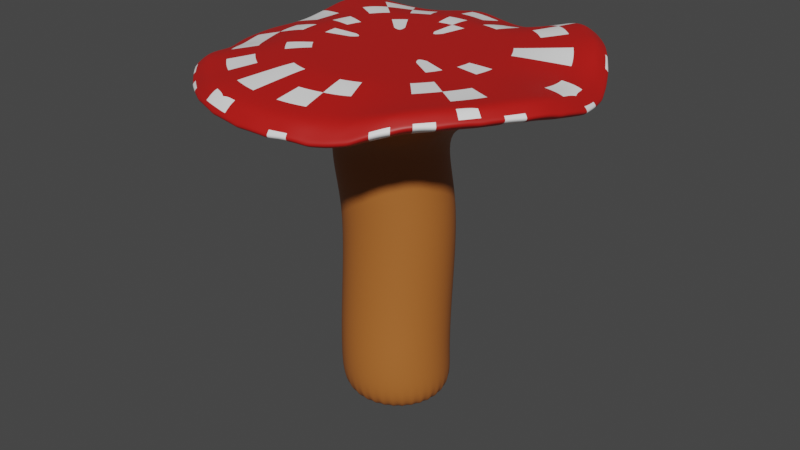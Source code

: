 # Source: BasicMushroomPlat.blend  (saved by Blender 2.83.19; exported with 4.5.12 LTS)
import bpy
from mathutils import Matrix  # noqa: F401  (used for matrix-valued properties, if any)

bpy.ops.wm.read_factory_settings(use_empty=True)
scene = bpy.context.scene
scene.name = 'Scene'

# ---- collections
col_collection = bpy.data.collections.new('Collection'); scene.collection.children.link(col_collection)

# ---- materials (node trees are filled in below, after node groups)
mat_top = bpy.data.materials.new('top')
mat_top.use_transparent_shadow = False
mat_stem_001 = bpy.data.materials.new('stem.001')
mat_stem_001.use_transparent_shadow = False
mat_material_001 = bpy.data.materials.new('Material.001')
mat_material_001.use_transparent_shadow = False

# ---- material node trees
mat_top.use_nodes = True; mat_top.node_tree.nodes.clear()
_N = mat_top.node_tree.nodes; _L = mat_top.node_tree.links
n0 = _N.new('ShaderNodeBsdfPrincipled'); n0.name = 'Principled BSDF'; n0.location = (10, 300)
n0.distribution = 'GGX'
n0.subsurface_method = 'BURLEY'
n0.inputs[0].default_value = (0.5173, 0.008318, 0.005912, 1.0)
n0.inputs[3].default_value = 1.45
n0.inputs[27].default_value = (0.0, 0.0, 0.0, 1.0)
n0.inputs[28].default_value = 1.0
n1 = _N.new('ShaderNodeOutputMaterial'); n1.name = 'Material Output'; n1.location = (300, 300)
_L.new(n0.outputs[0], n1.inputs[0])
n1.is_active_output = True
mat_stem_001.use_nodes = True; mat_stem_001.node_tree.nodes.clear()
_N = mat_stem_001.node_tree.nodes; _L = mat_stem_001.node_tree.links
n0 = _N.new('ShaderNodeBsdfPrincipled'); n0.name = 'Principled BSDF'; n0.location = (10, 300)
n0.distribution = 'GGX'
n0.subsurface_method = 'BURLEY'
n0.inputs[0].default_value = (0.4292, 0.1339, 0.0258, 1.0)
n0.inputs[3].default_value = 1.45
n0.inputs[27].default_value = (0.0, 0.0, 0.0, 1.0)
n0.inputs[28].default_value = 1.0
n1 = _N.new('ShaderNodeOutputMaterial'); n1.name = 'Material Output'; n1.location = (300, 300)
_L.new(n0.outputs[0], n1.inputs[0])
n1.is_active_output = True
mat_material_001.use_nodes = True; mat_material_001.node_tree.nodes.clear()
_N = mat_material_001.node_tree.nodes; _L = mat_material_001.node_tree.links
n0 = _N.new('ShaderNodeBsdfPrincipled'); n0.name = 'Principled BSDF'; n0.location = (10, 300)
n0.distribution = 'GGX'
n0.subsurface_method = 'BURLEY'
n0.inputs[0].default_value = (1.0, 1.0, 1.0, 1.0)
n0.inputs[3].default_value = 1.45
n0.inputs[27].default_value = (0.0, 0.0, 0.0, 1.0)
n0.inputs[28].default_value = 1.0
n1 = _N.new('ShaderNodeOutputMaterial'); n1.name = 'Material Output'; n1.location = (300, 300)
_L.new(n0.outputs[0], n1.inputs[0])
n1.is_active_output = True

# ---- world
world_world = bpy.data.worlds.new('World'); scene.world = world_world
world_world.use_nodes = True; world_world.node_tree.nodes.clear()
_N = world_world.node_tree.nodes; _L = world_world.node_tree.links
n0 = _N.new('ShaderNodeOutputWorld'); n0.name = 'World Output'; n0.location = (300, 300)
n1 = _N.new('ShaderNodeBackground'); n1.name = 'Background'; n1.location = (10, 300)
n1.inputs[0].default_value = (0.05088, 0.05088, 0.05088, 1.0)
_L.new(n1.outputs[0], n0.inputs[0])
n0.is_active_output = True
world_world.color = (0.05088, 0.05088, 0.05088)
world_world.use_sun_shadow = False
world_world.sun_shadow_jitter_overblur = 0.0

# ---- meshes
me_cylinder = bpy.data.meshes.new('Cylinder')
me_cylinder.from_pydata([(0.02205, 0.5194, -0.5738), (-0.01358, 0.5214, 0.5131), (0.1272, 0.5081, -0.5738), (0.09203, 0.5105, 0.5131), (0.2284, 0.4763, -0.5738), (0.1936, 0.4791, 0.5131), (0.3224, 0.426, -0.5738), (0.2876, 0.4289, 0.5131), (0.4048, 0.3584, -0.5738), (0.37, 0.3613, 0.5131), (0.4724, 0.276, -0.5738), (0.4376, 0.2789, 0.5131), (0.5227, 0.182, -0.5738), (0.4878, 0.1846, 0.5131), (0.5536, 0.08, -0.5738), (0.5187, 0.08225, 0.5131), (0.5641, -0.02608, -0.5738), (0.5292, -0.02412, 0.5131), (0.5544, -0.1314, -0.5738), (0.5191, -0.1299, 0.5131), (0.5244, -0.2325, -0.5738), (0.4887, -0.2315, 0.5131), (0.4748, -0.3258, -0.5738), (0.4388, -0.3251, 0.5131), (0.4077, -0.4077, -0.5738), (0.3715, -0.407, 0.5131), (0.3255, -0.475, -0.5738), (0.2892, -0.4742, 0.5131), (0.2315, -0.5253, -0.5738), (0.1953, -0.5241, 0.5131), (0.1293, -0.5565, -0.5738), (0.09314, -0.555, 0.5131), (0.02274, -0.5674, -0.5738), (-0.0132, -0.5657, 0.5131), (-0.08404, -0.5577, -0.5738), (-0.1197, -0.5556, 0.5131), (-0.1869, -0.5276, -0.5738), (-0.2221, -0.5251, 0.5131), (-0.2818, -0.4782, -0.5738), (-0.3166, -0.4754, 0.5131), (-0.3642, -0.4106, -0.5738), (-0.399, -0.4077, 0.5131), (-0.4318, -0.3282, -0.5738), (-0.4666, -0.3253, 0.5131), (-0.482, -0.2342, -0.5738), (-0.5169, -0.2313, 0.5131), (-0.513, -0.1322, -0.5738), (-0.5478, -0.1295, 0.5131), (-0.5226, -0.02529, -0.5738), (-0.5579, -0.02339, 0.5131), (-0.5113, 0.08169, -0.5738), (-0.547, 0.0829, 0.5131), (-0.4797, 0.1844, -0.5738), (-0.5157, 0.1851, 0.5131), (-0.4289, 0.2789, -0.5738), (-0.4652, 0.2794, 0.5131), (-0.361, 0.3616, -0.5738), (-0.3974, 0.362, 0.5131), (-0.2786, 0.4292, -0.5738), (-0.315, 0.4298, 0.5131), (-0.1849, 0.4792, -0.5738), (-0.2211, 0.4801, 0.5131), (-0.08334, 0.5097, -0.5738), (-0.1193, 0.5112, 0.5131), (0.07171, 0.5028, 2.53), (-0.03438, 0.5132, 2.53), (0.1737, 0.4718, 2.53), (0.2677, 0.4216, 2.53), (0.3501, 0.354, 2.53), (0.4177, 0.2716, 2.53), (0.468, 0.1776, 2.53), (0.4989, 0.07556, 2.53), (0.5094, -0.03052, 2.53), (0.4989, -0.1366, 2.53), (0.468, -0.2385, 2.53), (0.4177, -0.3325, 2.53), (0.3501, -0.4149, 2.53), (0.2677, -0.4825, 2.53), (0.1737, -0.5328, 2.53), (0.07171, -0.5638, 2.53), (-0.03438, -0.5743, 2.53), (-0.1405, -0.5638, 2.53), (-0.2425, -0.5329, 2.53), (-0.3365, -0.4826, 2.53), (-0.4189, -0.415, 2.53), (-0.4865, -0.3326, 2.53), (-0.5367, -0.2386, 2.53), (-0.5677, -0.1366, 2.53), (-0.5781, -0.03049, 2.53), (-0.5677, 0.07564, 2.53), (-0.5368, 0.1777, 2.53), (-0.4865, 0.2717, 2.53), (-0.4189, 0.3541, 2.53), (-0.3365, 0.4216, 2.53), (-0.2425, 0.4718, 2.53), (-0.1405, 0.5028, 2.53), (0.3675, 1.848, 2.705), (-1.027e-07, 1.884, 2.705), (0.7209, 1.74, 2.824), (1.047, 1.566, 3.015), (1.332, 1.332, 3.023), (1.574, 1.046, 2.986), (1.766, 0.7173, 2.828), (1.877, 0.3633, 2.786), (1.901, -0.002434, 2.844), (1.846, -0.3681, 2.924), (1.696, -0.7286, 2.953), (1.49, -1.06, 2.963), (1.255, -1.345, 2.963), (1.002, -1.574, 2.89), (0.7183, -1.741, 2.795), (0.3675, -1.848, 2.806), (-7.166e-07, -1.884, 2.789), (-0.3675, -1.848, 2.789), (-0.7209, -1.74, 2.789), (-1.047, -1.566, 2.78), (-1.332, -1.332, 2.811), (-1.566, -1.047, 2.815), (-1.74, -0.7209, 2.685), (-1.848, -0.3675, 2.691), (-1.884, 1.524e-06, 2.691), (-1.848, 0.3675, 2.657), (-1.74, 0.7209, 2.769), (-1.566, 1.047, 2.915), (-1.332, 1.332, 2.867), (-1.047, 1.566, 2.733), (-0.7209, 1.74, 2.705), (-0.3675, 1.848, 2.797), (0.333, 1.674, 2.895), (-9.788e-08, 1.707, 2.895), (0.6533, 1.577, 3.004), (0.9484, 1.419, 3.156), (1.207, 1.207, 3.162), (1.426, 0.9475, 3.134), (1.598, 0.6503, 3.009), (1.698, 0.3297, 2.971), (1.721, -0.002021, 3.015), (1.673, -0.3336, 3.078), (1.54, -0.6596, 3.096), (1.358, -0.959, 3.106), (1.146, -1.218, 3.106), (0.9115, -1.426, 3.054), (0.6509, -1.578, 2.978), (0.333, -1.674, 2.984), (-6.541e-07, -1.707, 2.973), (-0.333, -1.674, 2.973), (-0.6533, -1.577, 2.973), (-0.9484, -1.419, 2.955), (-1.207, -1.207, 2.969), (-1.419, -0.9484, 2.969), (-1.577, -0.6533, 2.872), (-1.674, -0.333, 2.889), (-1.707, 1.413e-06, 2.889), (-1.674, 0.333, 2.866), (-1.577, 0.6533, 2.952), (-1.419, 0.9484, 3.072), (-1.207, 1.207, 3.031), (-0.9484, 1.419, 2.923), (-0.6533, 1.577, 2.905), (-0.333, 1.674, 2.975), (0.2997, 1.507, 2.931), (-8.818e-08, 1.536, 2.931), (0.5879, 1.419, 3.027), (0.8535, 1.277, 3.135), (1.086, 1.086, 3.138), (1.282, 0.8528, 3.119), (1.434, 0.5858, 3.03), (1.523, 0.2974, 3.004), (1.546, -0.0014, 3.035), (1.506, -0.3, 3.079), (1.394, -0.5923, 3.087), (1.235, -0.8608, 3.091), (1.043, -1.094, 3.092), (0.8279, -1.282, 3.056), (0.5867, -1.42, 3.008), (0.2997, -1.507, 3.012), (-5.887e-07, -1.536, 3.006), (-0.2997, -1.507, 3.006), (-0.5879, -1.419, 3.006), (-0.8535, -1.277, 2.988), (-1.086, -1.086, 2.993), (-1.277, -0.8535, 2.994), (-1.419, -0.5879, 2.927), (-1.507, -0.2997, 2.945), (-1.536, 1.307e-06, 2.945), (-1.507, 0.2997, 2.932), (-1.419, 0.5879, 2.992), (-1.277, 0.8535, 3.076), (-1.086, 1.086, 3.047), (-0.8535, 1.277, 2.969), (-0.5879, 1.419, 2.959), (-0.2997, 1.507, 3.008), (0.196, 0.9853, 3.08), (-4.122e-08, 1.005, 3.08), (0.3844, 0.9281, 3.081), (0.5581, 0.8353, 3.081), (0.7104, 0.7104, 3.081), (0.8353, 0.5581, 3.081), (0.9281, 0.3844, 3.081), (0.9853, 0.196, 3.081), (1.005, 7.109e-08, 3.081), (0.9853, -0.196, 3.081), (0.9281, -0.3844, 3.081), (0.8353, -0.5581, 3.081), (0.7104, -0.7104, 3.081), (0.5581, -0.8353, 3.081), (0.3844, -0.9281, 3.081), (0.196, -0.9853, 3.081), (-3.686e-07, -1.005, 3.081), (-0.196, -0.9853, 3.081), (-0.3844, -0.9281, 3.081), (-0.5581, -0.8353, 3.08), (-0.7104, -0.7104, 3.078), (-0.8353, -0.5581, 3.078), (-0.9281, -0.3844, 3.08), (-0.9853, -0.196, 3.081), (-1.005, 9.653e-07, 3.081), (-0.9853, 0.196, 3.081), (-0.9281, 0.3844, 3.081), (-0.8353, 0.5581, 3.081), (-0.7104, 0.7104, 3.081), (-0.5581, 0.8353, 3.081), (-0.3844, 0.9281, 3.081), (-0.196, 0.9853, 3.081), (0.1053, 0.5292, 3.081), (-5.546e-09, 0.5396, 3.081), (0.2065, 0.4985, 3.081), (0.2998, 0.4487, 3.081), (0.3816, 0.3816, 3.081), (0.4487, 0.2998, 3.081), (0.4985, 0.2065, 3.081), (0.5292, 0.1053, 3.081), (0.5396, 1.839e-07, 3.081), (0.5292, -0.1053, 3.081), (0.4985, -0.2065, 3.081), (0.4487, -0.2998, 3.081), (0.3816, -0.3816, 3.081), (0.2998, -0.4487, 3.081), (0.2065, -0.4985, 3.081), (0.1053, -0.5292, 3.081), (-1.814e-07, -0.5396, 3.081), (-0.1053, -0.5292, 3.081), (-0.2065, -0.4985, 3.081), (-0.2998, -0.4487, 3.081), (-0.3816, -0.3816, 3.081), (-0.4487, -0.2998, 3.081), (-0.4985, -0.2065, 3.081), (-0.5292, -0.1053, 3.081), (-0.5396, 6.642e-07, 3.081), (-0.5292, 0.1053, 3.081), (-0.4985, 0.2065, 3.081), (-0.4487, 0.2998, 3.081), (-0.3816, 0.3816, 3.081), (-0.2998, 0.4487, 3.081), (-0.2065, 0.4985, 3.081), (-0.1053, 0.5292, 3.081), (0.1838, 1.866, 2.717), (0.5442, 1.794, 2.735), (0.8838, 1.653, 2.932), (1.189, 1.449, 3.037), (1.45, 1.189, 3.032), (1.671, 0.8813, 2.906), (1.824, 0.54, 2.789), (1.892, 0.1801, 2.804), (1.873, -0.1848, 2.888), (1.774, -0.5476, 2.944), (1.586, -0.8953, 2.959), (1.373, -1.203, 2.963), (1.122, -1.461, 2.941), (0.864, -1.657, 2.834), (0.5442, -1.794, 2.789), (0.1838, -1.866, 2.789), (-0.1838, -1.866, 2.789), (-0.5442, -1.794, 2.789), (-0.8838, -1.653, 2.788), (-1.189, -1.449, 2.784), (-1.449, -1.189, 2.837), (-1.653, -0.8838, 2.748), (-1.794, -0.5442, 2.656), (-1.866, -0.1838, 2.657), (-1.866, 0.1838, 2.691), (-1.794, 0.5442, 2.691), (-1.653, 0.8838, 2.855), (-1.449, 1.189, 2.916), (-1.189, 1.449, 2.796), (-0.8838, 1.653, 2.705), (-0.5442, 1.794, 2.733), (-0.1838, 1.866, 2.733), (0.1665, 1.691, 2.874), (0.4932, 1.626, 2.932), (0.8009, 1.498, 3.091), (1.078, 1.313, 3.172), (1.314, 1.078, 3.167), (1.513, 0.7988, 3.072), (1.649, 0.4898, 2.975), (1.711, 0.1636, 2.984), (1.697, -0.1674, 3.051), (1.609, -0.496, 3.089), (1.444, -0.8101, 3.102), (1.252, -1.088, 3.106), (1.024, -1.323, 3.09), (0.7843, -1.501, 3.009), (0.4932, -1.626, 2.973), (0.1665, -1.691, 2.973), (-0.1665, -1.691, 2.973), (-0.4932, -1.626, 2.973), (-0.8009, -1.498, 2.968), (-1.078, -1.313, 2.953), (-1.313, -1.078, 2.988), (-1.498, -0.8009, 2.918), (-1.626, -0.4932, 2.862), (-1.691, -0.1665, 2.866), (-1.691, 0.1665, 2.893), (-1.626, 0.4932, 2.893), (-1.498, 0.8009, 3.023), (-1.313, 1.078, 3.073), (-1.078, 1.313, 2.975), (-0.8009, 1.498, 2.905), (-0.4932, 1.626, 2.927), (-0.1665, 1.691, 2.927), (0.3503, -1.761, 2.89), (-6.853e-07, -1.796, 2.875), (0.6871, 1.659, 2.91), (0.9975, 1.493, 3.089), (-0.9975, 1.493, 2.819), (-0.6871, 1.659, 2.795), (-0.3503, -1.761, 2.875), (1.27, 1.27, 3.097), (-0.3503, 1.761, 2.879), (-0.6871, -1.659, 2.875), (1.501, 0.9964, 3.062), (-1.003e-07, 1.796, 2.795), (-0.9975, -1.493, 2.861), (1.684, 0.6836, 2.916), (-1.27, -1.27, 2.884), (1.789, 0.3463, 2.873), (-1.493, -0.9975, 2.883), (1.812, -0.002358, 2.925), (-1.659, -0.6871, 2.768), (1.759, -0.351, 3.001), (-1.761, -0.3503, 2.779), (1.616, -0.6945, 3.026), (-1.796, 1.468e-06, 2.779), (1.42, -1.01, 3.038), (-1.761, 0.3503, 2.75), (1.197, -1.282, 3.038), (-1.659, 0.6871, 2.852), (0.9545, -1.5, 2.972), (-1.493, 0.9975, 2.991), (0.6841, -1.659, 2.882), (0.3503, 1.761, 2.795), (-1.27, 1.27, 2.945), (-1.134, 1.381, 2.879), (0.5187, 1.71, 2.826), (0.5187, -1.71, 2.875), (-1.381, 1.134, 2.993), (0.1751, 1.778, 2.783), (0.8226, -1.579, 2.92), (-1.576, 0.8423, 2.934), (1.07, -1.392, 3.018), (-1.71, 0.5187, 2.781), (1.309, -1.146, 3.038), (-1.778, 0.1751, 2.781), (1.512, -0.8532, 3.033), (-1.778, -0.1751, 2.75), (1.69, -0.5221, 3.017), (-1.71, -0.5187, 2.748), (1.786, -0.1762, 2.967), (-1.576, -0.8423, 2.824), (1.803, 0.1717, 2.889), (-1.381, -1.134, 2.906), (1.738, 0.5147, 2.876), (-1.134, -1.381, 2.862), (1.593, 0.8399, 2.989), (-0.8423, -1.576, 2.872), (-0.1751, 1.778, 2.821), (1.383, 1.133, 3.104), (-0.5187, -1.71, 2.875), (-0.5187, 1.71, 2.821), (1.134, 1.381, 3.109), (-0.1751, -1.778, 2.875), (-0.8423, 1.576, 2.795), (0.8423, 1.576, 3.012), (0.1751, -1.778, 2.875), (0.01746, -0.5277, 1.525), (-0.0886, -0.5174, 1.525), (-0.5159, 0.1223, 1.525), (-0.4849, 0.2244, 1.525), (0.3196, 0.4678, 1.525), (0.402, 0.4001, 1.525), (0.4019, -0.3682, 1.525), (0.3195, -0.4358, 1.525), (-0.4346, -0.2865, 1.525), (-0.4849, -0.1923, 1.525), (-0.1906, 0.5185, 1.525), (-0.08862, 0.5493, 1.525), (0.5612, 0.01595, 1.525), (0.5507, -0.08998, 1.525), (-0.1906, -0.4867, 1.525), (-0.4347, 0.3184, 1.525), (0.4696, 0.3177, 1.525), (0.2255, -0.4861, 1.525), (-0.5158, -0.09013, 1.525), (0.01749, 0.5596, 1.525), (0.1236, 0.549, 1.525), (0.5198, -0.1919, 1.525), (-0.2846, -0.4365, 1.525), (-0.3671, 0.4008, 1.525), (0.5199, 0.2237, 1.525), (0.1235, -0.5171, 1.525), (-0.5263, 0.0161, 1.525), (0.2256, 0.518, 1.525), (0.4695, -0.2858, 1.525), (-0.367, -0.3688, 1.525), (-0.2847, 0.4684, 1.525), (0.5508, 0.1219, 1.525), (0.01472, 0.4593, -0.112), (0.1208, 0.4489, -0.112), (0.2228, 0.4179, -0.112), (0.3168, 0.3677, -0.112), (0.3992, 0.3001, -0.112), (0.4668, 0.2177, -0.112), (0.5171, 0.1237, -0.112), (0.548, 0.02167, -0.112), (0.5585, -0.08441, -0.112), (0.548, -0.1905, -0.112), (0.5171, -0.2925, -0.112), (0.4668, -0.3865, -0.112), (0.3992, -0.4689, -0.112), (0.3168, -0.5365, -0.112), (0.2228, -0.5868, -0.112), (0.1208, -0.6177, -0.112), (0.01472, -0.6282, -0.112), (-0.09137, -0.6177, -0.112), (-0.1934, -0.5868, -0.112), (-0.2874, -0.5365, -0.112), (-0.3698, -0.4689, -0.112), (-0.4374, -0.3865, -0.112), (-0.4876, -0.2925, -0.112), (-0.5186, -0.1905, -0.112), (-0.529, -0.08441, -0.112), (-0.5186, 0.02167, -0.112), (-0.4876, 0.1237, -0.112), (-0.4374, 0.2177, -0.112), (-0.3698, 0.3001, -0.112), (-0.2874, 0.3677, -0.112), (-0.1934, 0.4179, -0.112), (-0.09136, 0.4489, -0.112), (-0.07543, -0.6113, 2.046), (-0.6087, 0.03854, 2.046), (0.2267, 0.3846, 2.046), (0.3091, -0.452, 2.046), (-0.5275, -0.3696, 2.046), (-0.2835, 0.4348, 2.046), (0.4683, -0.06754, 2.046), (-0.07543, 0.4762, 2.046), (-0.1815, -0.6008, 2.046), (-0.5778, 0.1405, 2.046), (0.3091, 0.3169, 2.046), (0.2267, -0.5197, 2.046), (-0.5778, -0.2756, 2.046), (-0.1815, 0.4658, 2.046), (0.4579, -0.1736, 2.046), (-0.2835, -0.5699, 2.046), (-0.5275, 0.2346, 2.046), (0.3767, 0.2346, 2.046), (0.1327, -0.5699, 2.046), (-0.6087, -0.1736, 2.046), (0.03065, 0.4658, 2.046), (0.4269, -0.2756, 2.046), (-0.3775, -0.5197, 2.046), (-0.4599, 0.3169, 2.046), (0.4269, 0.1405, 2.046), (0.03065, -0.6008, 2.046), (-0.6192, -0.06754, 2.046), (0.1327, 0.4348, 2.046), (0.3767, -0.3696, 2.046), (-0.4599, -0.452, 2.046), (-0.3775, 0.3846, 2.046), (0.4579, 0.03854, 2.046), (-0.7721, 8.147e-07, 3.081), (-0.7573, 0.1506, 3.081), (0.642, -0.429, 3.081), (0.546, -0.546, 3.081), (-0.7133, 0.2955, 3.081), (0.429, -0.642, 3.081), (-0.642, 0.429, 3.081), (0.2955, -0.7133, 3.081), (-2.338e-08, 0.7721, 3.08), (0.1506, 0.7573, 3.08), (-0.546, 0.546, 3.081), (0.1506, -0.7573, 3.081), (0.2955, 0.7133, 3.081), (-0.429, 0.642, 3.081), (-2.75e-07, -0.7721, 3.081), (0.429, 0.642, 3.081), (-0.2955, 0.7133, 3.081), (-0.1506, -0.7573, 3.081), (0.546, 0.546, 3.081), (-0.1506, 0.7573, 3.081), (-0.2955, -0.7133, 3.081), (0.642, 0.429, 3.081), (-0.429, -0.642, 3.08), (0.7133, 0.2955, 3.081), (-0.546, -0.546, 3.079), (0.7573, 0.1506, 3.081), (-0.642, -0.429, 3.079), (0.7721, 1.275e-07, 3.081), (-0.7133, -0.2955, 3.08), (0.7573, -0.1506, 3.081), (-0.7573, -0.1506, 3.081), (0.7133, -0.2955, 3.081), (-1.056, -0.7058, 3.036), (-1.174, -0.4862, 3.004), (1.275, -0.0007, 3.058), (1.246, -0.248, 3.08), (-1.246, -0.2478, 3.013), (1.161, -0.4884, 3.084), (-1.27, 1.136e-06, 3.013), (1.035, -0.7095, 3.086), (-1.246, 0.2478, 3.006), (0.8769, -0.902, 3.086), (-1.174, 0.4862, 3.036), (0.693, -1.059, 3.068), (-1.056, 0.7058, 3.079), (0.4856, -1.174, 3.044), (-6.47e-08, 1.27, 3.005), (0.2478, 1.246, 3.005), (-0.8983, 0.8983, 3.064), (0.2478, -1.246, 3.046), (0.4862, 1.174, 3.054), (-0.7058, 1.056, 3.025), (-4.787e-07, -1.27, 3.043), (0.7058, 1.056, 3.108), (-0.4862, 1.174, 3.02), (-0.2478, -1.246, 3.043), (0.8983, 0.8983, 3.109), (-0.2478, 1.246, 3.044), (-0.4862, -1.174, 3.043), (1.059, 0.7055, 3.1), (-0.7058, -1.056, 3.034), (1.181, 0.4851, 3.055), (-0.8983, -0.8983, 3.035), (1.254, 0.2467, 3.042)], [], [(416, 1, 3, 417), (417, 3, 5, 418), (418, 5, 7, 419), (419, 7, 9, 420), (420, 9, 11, 421), (421, 11, 13, 422), (422, 13, 15, 423), (423, 15, 17, 424), (424, 17, 19, 425), (425, 19, 21, 426), (426, 21, 23, 427), (427, 23, 25, 428), (428, 25, 27, 429), (429, 27, 29, 430), (430, 29, 31, 431), (431, 31, 33, 432), (432, 33, 35, 433), (433, 35, 37, 434), (434, 37, 39, 435), (435, 39, 41, 436), (436, 41, 43, 437), (437, 43, 45, 438), (438, 45, 47, 439), (439, 47, 49, 440), (440, 49, 51, 441), (441, 51, 53, 442), (442, 53, 55, 443), (443, 55, 57, 444), (444, 57, 59, 445), (445, 59, 61, 446), (456, 448, 80, 81), (446, 61, 63, 447), (447, 63, 1, 416), (0, 2, 4, 6, 8, 10, 12, 14, 16, 18, 20, 22, 24, 26, 28, 30, 32, 34, 36, 38, 40, 42, 44, 46, 48, 50, 52, 54, 56, 58, 60, 62), (77, 76, 108, 268, 109), (457, 449, 89, 90), (458, 450, 67, 68), (459, 451, 76, 77), (460, 452, 85, 86), (461, 453, 94, 95), (462, 454, 72, 73), (463, 456, 81, 82), (464, 457, 90, 91), (465, 458, 68, 69), (466, 459, 77, 78), (467, 460, 86, 87), (468, 455, 65, 64), (455, 461, 95, 65), (469, 462, 73, 74), (470, 463, 82, 83), (471, 464, 91, 92), (472, 465, 69, 70), (473, 466, 78, 79), (474, 467, 87, 88), (475, 468, 64, 66), (476, 469, 74, 75), (477, 470, 83, 84), (478, 471, 92, 93), (479, 472, 70, 71), (448, 473, 79, 80), (449, 474, 88, 89), (450, 475, 66, 67), (451, 476, 75, 76), (452, 477, 84, 85), (453, 478, 93, 94), (454, 479, 71, 72), (383, 320, 143, 303), (91, 90, 122, 282, 123), (78, 77, 109, 269, 110), (64, 65, 97, 256, 96), (92, 91, 123, 283, 124), (79, 78, 110, 270, 111), (66, 64, 96, 257, 98), (93, 92, 124, 284, 125), (80, 79, 111, 271, 112), (67, 66, 98, 258, 99), (94, 93, 125, 285, 126), (81, 80, 112, 272, 113), (68, 67, 99, 259, 100), (95, 94, 126, 286, 127), (82, 81, 113, 273, 114), (69, 68, 100, 260, 101), (65, 95, 127, 287, 97), (83, 82, 114, 274, 115), (70, 69, 101, 261, 102), (84, 83, 115, 275, 116), (71, 70, 102, 262, 103), (85, 84, 116, 276, 117), (72, 71, 103, 263, 104), (86, 85, 117, 277, 118), (73, 72, 104, 264, 105), (87, 86, 118, 278, 119), (74, 73, 105, 265, 106), (88, 87, 119, 279, 120), (75, 74, 106, 266, 107), (89, 88, 120, 280, 121), (76, 75, 107, 267, 108), (90, 89, 121, 281, 122), (147, 306, 146, 178, 179), (382, 322, 130, 290), (381, 324, 157, 317), (380, 321, 144, 304), (379, 323, 131, 291), (378, 325, 158, 318), (377, 326, 145, 305), (376, 327, 132, 292), (375, 328, 159, 319), (374, 329, 146, 306), (373, 330, 133, 293), (372, 332, 147, 307), (371, 333, 134, 294), (370, 334, 148, 308), (369, 335, 135, 295), (368, 336, 149, 309), (367, 337, 136, 296), (366, 338, 150, 310), (365, 339, 137, 297), (364, 340, 151, 311), (363, 341, 138, 298), (362, 342, 152, 312), (361, 343, 139, 299), (360, 344, 153, 313), (359, 345, 140, 300), (358, 346, 154, 314), (357, 347, 141, 301), (356, 331, 129, 288), (355, 348, 155, 315), (354, 349, 142, 302), (353, 350, 128, 289), (352, 351, 156, 316), (513, 512, 213, 214), (134, 293, 133, 165, 166), (148, 307, 147, 179, 180), (135, 294, 134, 166, 167), (149, 308, 148, 180, 181), (136, 295, 135, 167, 168), (150, 309, 149, 181, 182), (137, 296, 136, 168, 169), (151, 310, 150, 182, 183), (138, 297, 137, 169, 170), (152, 311, 151, 183, 184), (139, 298, 138, 170, 171), (153, 312, 152, 184, 185), (140, 299, 139, 171, 172), (154, 313, 153, 185, 186), (141, 300, 140, 172, 173), (155, 314, 154, 186, 187), (142, 301, 141, 173, 174), (128, 288, 129, 161, 160), (156, 315, 155, 187, 188), (143, 302, 142, 174, 175), (130, 289, 128, 160, 162), (157, 316, 156, 188, 189), (144, 303, 143, 175, 176), (131, 290, 130, 162, 163), (158, 317, 157, 189, 190), (145, 304, 144, 176, 177), (132, 291, 131, 163, 164), (159, 318, 158, 190, 191), (146, 305, 145, 177, 178), (133, 292, 132, 164, 165), (129, 319, 159, 191, 161), (481, 480, 248, 249), (515, 514, 200, 201), (516, 513, 214, 215), (517, 515, 201, 202), (518, 516, 215, 216), (519, 517, 202, 203), (520, 518, 216, 217), (521, 519, 203, 204), (522, 520, 217, 218), (523, 521, 204, 205), (524, 522, 218, 219), (525, 523, 205, 206), (527, 526, 193, 192), (528, 524, 219, 220), (529, 525, 206, 207), (530, 527, 192, 194), (531, 528, 220, 221), (532, 529, 207, 208), (533, 530, 194, 195), (534, 531, 221, 222), (535, 532, 208, 209), (536, 533, 195, 196), (537, 534, 222, 223), (538, 535, 209, 210), (539, 536, 196, 197), (526, 537, 223, 193), (540, 538, 210, 211), (541, 539, 197, 198), (542, 540, 211, 212), (543, 541, 198, 199), (512, 542, 212, 213), (514, 543, 199, 200), (224, 225, 255, 254, 253, 252, 251, 250, 249, 248, 247, 246, 245, 244, 243, 242, 241, 240, 239, 238, 237, 236, 235, 234, 233, 232, 231, 230, 229, 228, 227, 226), (483, 482, 235, 236), (484, 481, 249, 250), (485, 483, 236, 237), (486, 484, 250, 251), (487, 485, 237, 238), (489, 488, 225, 224), (490, 486, 251, 252), (491, 487, 238, 239), (492, 489, 224, 226), (493, 490, 252, 253), (494, 491, 239, 240), (495, 492, 226, 227), (496, 493, 253, 254), (497, 494, 240, 241), (498, 495, 227, 228), (499, 496, 254, 255), (500, 497, 241, 242), (501, 498, 228, 229), (488, 499, 255, 225), (502, 500, 242, 243), (503, 501, 229, 230), (504, 502, 243, 244), (505, 503, 230, 231), (506, 504, 244, 245), (507, 505, 231, 232), (508, 506, 245, 246), (509, 507, 232, 233), (510, 508, 246, 247), (511, 509, 233, 234), (480, 510, 247, 248), (482, 511, 234, 235), (324, 352, 316, 157), (125, 284, 352, 324), (284, 124, 351, 352), (322, 353, 289, 130), (98, 257, 353, 322), (257, 96, 350, 353), (320, 354, 302, 143), (111, 270, 354, 320), (270, 110, 349, 354), (351, 355, 315, 156), (124, 283, 355, 351), (283, 123, 348, 355), (350, 356, 288, 128), (96, 256, 356, 350), (256, 97, 331, 356), (349, 357, 301, 142), (110, 269, 357, 349), (269, 109, 347, 357), (348, 358, 314, 155), (123, 282, 358, 348), (282, 122, 346, 358), (347, 359, 300, 141), (109, 268, 359, 347), (268, 108, 345, 359), (346, 360, 313, 154), (122, 281, 360, 346), (281, 121, 344, 360), (345, 361, 299, 140), (108, 267, 361, 345), (267, 107, 343, 361), (344, 362, 312, 153), (121, 280, 362, 344), (280, 120, 342, 362), (343, 363, 298, 139), (107, 266, 363, 343), (266, 106, 341, 363), (342, 364, 311, 152), (120, 279, 364, 342), (279, 119, 340, 364), (341, 365, 297, 138), (106, 265, 365, 341), (265, 105, 339, 365), (340, 366, 310, 151), (119, 278, 366, 340), (278, 118, 338, 366), (339, 367, 296, 137), (105, 264, 367, 339), (264, 104, 337, 367), (338, 368, 309, 150), (118, 277, 368, 338), (277, 117, 336, 368), (337, 369, 295, 136), (104, 263, 369, 337), (263, 103, 335, 369), (336, 370, 308, 149), (117, 276, 370, 336), (276, 116, 334, 370), (335, 371, 294, 135), (103, 262, 371, 335), (262, 102, 333, 371), (334, 372, 307, 148), (116, 275, 372, 334), (275, 115, 332, 372), (333, 373, 293, 134), (102, 261, 373, 333), (261, 101, 330, 373), (332, 374, 306, 147), (115, 274, 374, 332), (274, 114, 329, 374), (331, 375, 319, 129), (97, 287, 375, 331), (287, 127, 328, 375), (330, 376, 292, 133), (101, 260, 376, 330), (260, 100, 327, 376), (329, 377, 305, 146), (114, 273, 377, 329), (273, 113, 326, 377), (328, 378, 318, 159), (127, 286, 378, 328), (286, 126, 325, 378), (327, 379, 291, 132), (100, 259, 379, 327), (259, 99, 323, 379), (326, 380, 304, 145), (113, 272, 380, 326), (272, 112, 321, 380), (325, 381, 317, 158), (126, 285, 381, 325), (285, 125, 324, 381), (323, 382, 290, 131), (99, 258, 382, 323), (258, 98, 322, 382), (321, 383, 303, 144), (112, 271, 383, 321), (271, 111, 320, 383), (17, 15, 415, 396), (61, 59, 414, 394), (43, 41, 413, 392), (25, 23, 412, 390), (7, 5, 411, 388), (51, 49, 410, 386), (33, 31, 409, 384), (15, 13, 408, 415), (59, 57, 407, 414), (41, 39, 406, 413), (23, 21, 405, 412), (5, 3, 404, 411), (49, 47, 402, 410), (31, 29, 401, 409), (13, 11, 400, 408), (57, 55, 399, 407), (39, 37, 398, 406), (21, 19, 397, 405), (1, 63, 395, 403), (3, 1, 403, 404), (47, 45, 393, 402), (29, 27, 391, 401), (11, 9, 389, 400), (55, 53, 387, 399), (37, 35, 385, 398), (19, 17, 396, 397), (63, 61, 394, 395), (45, 43, 392, 393), (27, 25, 390, 391), (9, 7, 388, 389), (53, 51, 386, 387), (35, 33, 384, 385), (62, 447, 416, 0), (60, 446, 447, 62), (58, 445, 446, 60), (56, 444, 445, 58), (54, 443, 444, 56), (52, 442, 443, 54), (50, 441, 442, 52), (48, 440, 441, 50), (46, 439, 440, 48), (44, 438, 439, 46), (42, 437, 438, 44), (40, 436, 437, 42), (38, 435, 436, 40), (36, 434, 435, 38), (34, 433, 434, 36), (32, 432, 433, 34), (30, 431, 432, 32), (28, 430, 431, 30), (26, 429, 430, 28), (24, 428, 429, 26), (22, 427, 428, 24), (20, 426, 427, 22), (18, 425, 426, 20), (16, 424, 425, 18), (14, 423, 424, 16), (12, 422, 423, 14), (10, 421, 422, 12), (8, 420, 421, 10), (6, 419, 420, 8), (4, 418, 419, 6), (2, 417, 418, 4), (0, 416, 417, 2), (396, 415, 479, 454), (394, 414, 478, 453), (392, 413, 477, 452), (390, 412, 476, 451), (388, 411, 475, 450), (386, 410, 474, 449), (384, 409, 473, 448), (415, 408, 472, 479), (414, 407, 471, 478), (413, 406, 470, 477), (412, 405, 469, 476), (411, 404, 468, 475), (410, 402, 467, 474), (409, 401, 466, 473), (408, 400, 465, 472), (407, 399, 464, 471), (406, 398, 463, 470), (405, 397, 462, 469), (403, 395, 461, 455), (404, 403, 455, 468), (402, 393, 460, 467), (401, 391, 459, 466), (400, 389, 458, 465), (399, 387, 457, 464), (398, 385, 456, 463), (397, 396, 454, 462), (395, 394, 453, 461), (393, 392, 452, 460), (391, 390, 451, 459), (389, 388, 450, 458), (387, 386, 449, 457), (385, 384, 448, 456), (203, 202, 511, 482), (216, 215, 510, 480), (202, 201, 509, 511), (215, 214, 508, 510), (201, 200, 507, 509), (214, 213, 506, 508), (200, 199, 505, 507), (213, 212, 504, 506), (199, 198, 503, 505), (212, 211, 502, 504), (198, 197, 501, 503), (211, 210, 500, 502), (193, 223, 499, 488), (197, 196, 498, 501), (210, 209, 497, 500), (223, 222, 496, 499), (196, 195, 495, 498), (209, 208, 494, 497), (222, 221, 493, 496), (195, 194, 492, 495), (208, 207, 491, 494), (221, 220, 490, 493), (194, 192, 489, 492), (207, 206, 487, 491), (220, 219, 486, 490), (192, 193, 488, 489), (206, 205, 485, 487), (219, 218, 484, 486), (205, 204, 483, 485), (218, 217, 481, 484), (204, 203, 482, 483), (217, 216, 480, 481), (168, 167, 543, 514), (181, 180, 542, 512), (167, 166, 541, 543), (180, 179, 540, 542), (166, 165, 539, 541), (179, 178, 538, 540), (161, 191, 537, 526), (165, 164, 536, 539), (178, 177, 535, 538), (191, 190, 534, 537), (164, 163, 533, 536), (177, 176, 532, 535), (190, 189, 531, 534), (163, 162, 530, 533), (176, 175, 529, 532), (189, 188, 528, 531), (162, 160, 527, 530), (175, 174, 525, 529), (188, 187, 524, 528), (160, 161, 526, 527), (174, 173, 523, 525), (187, 186, 522, 524), (173, 172, 521, 523), (186, 185, 520, 522), (172, 171, 519, 521), (185, 184, 518, 520), (171, 170, 517, 519), (184, 183, 516, 518), (170, 169, 515, 517), (183, 182, 513, 516), (169, 168, 514, 515), (182, 181, 512, 513)])
me_cylinder.polygons.foreach_set('use_smooth', [True] * 482)
me_cylinder.polygons.foreach_set('material_index', [1, 1, 1, 1, 1, 1, 1, 1, 1, 1, 1, 1, 1, 1, 1, 1, 1, 1, 1, 1, 1, 1, 1, 1, 1, 1, 1, 1, 1, 1, 1, 1, 1, 1, 1, 1, 1, 1, 1, 1, 1, 1, 1, 1, 1, 1, 1, 1, 1, 1, 1, 1, 1, 1, 1, 1, 1, 1, 1, 1, 1, 1, 1, 1, 1, 1, 0, 1, 1, 1, 1, 1, 1, 1, 1, 1, 1, 1, 1, 1, 1, 1, 1, 1, 1, 1, 1, 1, 1, 1, 1, 1, 1, 1, 1, 1, 1, 1, 0, 0, 0, 0, 0, 2, 2, 0, 0, 0, 0, 0, 0, 0, 0, 0, 0, 2, 0, 0, 0, 0, 0, 2, 0, 0, 0, 0, 0, 0, 0, 0, 0, 0, 0, 0, 0, 2, 0, 0, 0, 0, 0, 0, 0, 0, 2, 0, 0, 0, 0, 0, 0, 0, 0, 0, 2, 0, 0, 0, 0, 0, 0, 0, 0, 0, 0, 0, 2, 0, 0, 2, 0, 0, 0, 0, 0, 2, 2, 2, 0, 0, 0, 2, 0, 0, 0, 2, 0, 0, 0, 2, 0, 0, 0, 0, 0, 0, 0, 0, 0, 0, 2, 0, 0, 0, 2, 0, 0, 0, 0, 0, 0, 0, 0, 0, 0, 0, 0, 0, 0, 0, 0, 0, 0, 0, 2, 2, 0, 0, 0, 0, 2, 0, 0, 0, 0, 0, 0, 0, 0, 2, 0, 0, 0, 0, 0, 2, 0, 0, 2, 0, 0, 0, 0, 0, 2, 0, 0, 0, 0, 2, 0, 0, 0, 0, 0, 0, 2, 0, 0, 0, 0, 0, 0, 0, 0, 2, 0, 0, 0, 2, 0, 0, 2, 0, 0, 0, 0, 0, 2, 0, 0, 2, 0, 0, 0, 0, 0, 0, 0, 0, 0, 2, 0, 0, 0, 0, 0, 0, 0, 0, 0, 0, 0, 0, 0, 2, 0, 0, 0, 0, 0, 2, 1, 1, 1, 1, 1, 1, 1, 1, 1, 1, 1, 1, 1, 1, 1, 1, 1, 1, 1, 1, 1, 1, 1, 1, 1, 1, 1, 1, 1, 1, 1, 1, 1, 1, 1, 1, 1, 1, 1, 1, 1, 1, 1, 1, 1, 1, 1, 1, 1, 1, 1, 1, 1, 1, 1, 1, 1, 1, 1, 1, 1, 1, 1, 1, 1, 1, 1, 1, 1, 1, 1, 1, 1, 1, 1, 1, 1, 1, 1, 1, 1, 1, 1, 1, 1, 1, 1, 1, 1, 1, 1, 1, 1, 1, 1, 1, 0, 0, 0, 0, 2, 0, 0, 2, 0, 0, 0, 0, 2, 0, 0, 0, 0, 0, 0, 0, 0, 0, 0, 0, 0, 0, 0, 0, 0, 2, 0, 0, 0, 0, 0, 2, 2, 0, 2, 0, 2, 0, 2, 0, 0, 0, 2, 2, 0, 0, 0, 0, 0, 0, 0, 2, 0, 0, 2, 0, 0, 2, 0, 2])
_uv = me_cylinder.uv_layers.new(name='UVMap')
_uv.uv.foreach_set('vector', [1.0, 0.75, 1.0, 1.0, 0.9688, 1.0, 0.9688, 0.75, 0.9688, 0.75, 0.9688, 1.0, 0.9375, 1.0, 0.9375, 0.75, 0.9375, 0.75, 0.9375, 1.0, 0.9062, 1.0, 0.9062, 0.75, 0.9062, 0.75, 0.9062, 1.0, 0.875, 1.0, 0.875, 0.75, 0.875, 0.75, 0.875, 1.0, 0.8438, 1.0, 0.8438, 0.75, 0.8438, 0.75, 0.8438, 1.0, 0.8125, 1.0, 0.8125, 0.75, 0.8125, 0.75, 0.8125, 1.0, 0.7812, 1.0, 0.7812, 0.75, 0.7812, 0.75, 0.7812, 1.0, 0.75, 1.0, 0.75, 0.75, 0.75, 0.75, 0.75, 1.0, 0.7188, 1.0, 0.7188, 0.75, 0.7188, 0.75, 0.7188, 1.0, 0.6875, 1.0, 0.6875, 0.75, 0.6875, 0.75, 0.6875, 1.0, 0.6562, 1.0, 0.6562, 0.75, 0.6562, 0.75, 0.6562, 1.0, 0.625, 1.0, 0.625, 0.75, 0.625, 0.75, 0.625, 1.0, 0.5938, 1.0, 0.5938, 0.75, 0.5938, 0.75, 0.5938, 1.0, 0.5625, 1.0, 0.5625, 0.75, 0.5625, 0.75, 0.5625, 1.0, 0.5312, 1.0, 0.5312, 0.75, 0.5312, 0.75, 0.5312, 1.0, 0.5, 1.0, 0.5, 0.75, 0.5, 0.75, 0.5, 1.0, 0.4688, 1.0, 0.4688, 0.75, 0.4688, 0.75, 0.4688, 1.0, 0.4375, 1.0, 0.4375, 0.75, 0.4375, 0.75, 0.4375, 1.0, 0.4062, 1.0, 0.4062, 0.75, 0.4062, 0.75, 0.4062, 1.0, 0.375, 1.0, 0.375, 0.75, 0.375, 0.75, 0.375, 1.0, 0.3438, 1.0, 0.3438, 0.75, 0.3438, 0.75, 0.3438, 1.0, 0.3125, 1.0, 0.3125, 0.75, 0.3125, 0.75, 0.3125, 1.0, 0.2812, 1.0, 0.2812, 0.75, 0.2812, 0.75, 0.2812, 1.0, 0.25, 1.0, 0.25, 0.75, 0.25, 0.75, 0.25, 1.0, 0.2188, 1.0, 0.2188, 0.75, 0.2188, 0.75, 0.2188, 1.0, 0.1875, 1.0, 0.1875, 0.75, 0.1875, 0.75, 0.1875, 1.0, 0.1562, 1.0, 0.1562, 0.75, 0.1562, 0.75, 0.1562, 1.0, 0.125, 1.0, 0.125, 0.75, 0.125, 0.75, 0.125, 1.0, 0.09375, 1.0, 0.09375, 0.75, 0.09375, 0.75, 0.09375, 1.0, 0.0625, 1.0, 0.0625, 0.75, 0.4688, 1.0, 0.5, 1.0, 0.5, 1.0, 0.4688, 1.0, 0.0625, 0.75, 0.0625, 1.0, 0.03125, 1.0, 0.03125, 0.75, 0.03125, 0.75, 0.03125, 1.0, 0.0, 1.0, 0.0, 0.75, 0.75, 0.49, 0.7968, 0.4854, 0.8418, 0.4717, 0.8833, 0.4496, 0.9197, 0.4197, 0.9496, 0.3833, 0.9717, 0.3418, 0.9854, 0.2968, 0.99, 0.25, 0.9854, 0.2032, 0.9717, 0.1582, 0.9496, 0.1167, 0.9197, 0.08029, 0.8833, 0.05045, 0.8418, 0.02827, 0.7968, 0.01461, 0.75, 0.01, 0.7032, 0.01461, 0.6582, 0.02827, 0.6167, 0.05045, 0.5803, 0.08029, 0.5504, 0.1167, 0.5283, 0.1582, 0.5146, 0.2032, 0.51, 0.25, 0.5146, 0.2968, 0.5283, 0.3418, 0.5504, 0.3833, 0.5803, 0.4197, 0.6167, 0.4496, 0.6582, 0.4717, 0.7032, 0.4854, 0.5938, 1.0, 0.625, 1.0, 0.625, 1.0, 0.6094, 1.0, 0.5938, 1.0, 0.1875, 1.0, 0.2188, 1.0, 0.2188, 1.0, 0.1875, 1.0, 0.875, 1.0, 0.9063, 1.0, 0.9062, 1.0, 0.875, 1.0, 0.5938, 1.0, 0.625, 1.0, 0.625, 1.0, 0.5938, 1.0, 0.3125, 1.0, 0.3438, 1.0, 0.3438, 1.0, 0.3125, 1.0, 0.03125, 1.0, 0.0625, 1.0, 0.0625, 1.0, 0.03125, 1.0, 0.7188, 1.0, 0.75, 1.0, 0.75, 1.0, 0.7188, 1.0, 0.4375, 1.0, 0.4688, 1.0, 0.4688, 1.0, 0.4375, 1.0, 0.1562, 1.0, 0.1875, 1.0, 0.1875, 1.0, 0.1562, 1.0, 0.8438, 1.0, 0.875, 1.0, 0.875, 1.0, 0.8438, 1.0, 0.5625, 1.0, 0.5938, 1.0, 0.5938, 1.0, 0.5625, 1.0, 0.2813, 1.0, 0.3125, 1.0, 0.3125, 1.0, 0.2812, 1.0, 0.9688, 1.0, 1.0, 1.0, 1.0, 1.0, 0.9688, 1.0, 0.0, 1.0, 0.03125, 1.0, 0.03125, 1.0, 0.0, 1.0, 0.6875, 1.0, 0.7188, 1.0, 0.7188, 1.0, 0.6875, 1.0, 0.4062, 1.0, 0.4375, 1.0, 0.4375, 1.0, 0.4062, 1.0, 0.125, 1.0, 0.1562, 1.0, 0.1562, 1.0, 0.125, 1.0, 0.8125, 1.0, 0.8438, 1.0, 0.8438, 1.0, 0.8125, 1.0, 0.5312, 1.0, 0.5625, 1.0, 0.5625, 1.0, 0.5312, 1.0, 0.25, 1.0, 0.2813, 1.0, 0.2812, 1.0, 0.25, 1.0, 0.9375, 1.0, 0.9688, 1.0, 0.9688, 1.0, 0.9375, 1.0, 0.6562, 1.0, 0.6875, 1.0, 0.6875, 1.0, 0.6562, 1.0, 0.375, 1.0, 0.4062, 1.0, 0.4062, 1.0, 0.375, 1.0, 0.09375, 1.0, 0.125, 1.0, 0.125, 1.0, 0.09375, 1.0, 0.7813, 1.0, 0.8125, 1.0, 0.8125, 1.0, 0.7812, 1.0, 0.5, 1.0, 0.5312, 1.0, 0.5312, 1.0, 0.5, 1.0, 0.2188, 1.0, 0.25, 1.0, 0.25, 1.0, 0.2188, 1.0, 0.9063, 1.0, 0.9375, 1.0, 0.9375, 1.0, 0.9062, 1.0, 0.625, 1.0, 0.6562, 1.0, 0.6562, 1.0, 0.625, 1.0, 0.3438, 1.0, 0.375, 1.0, 0.375, 1.0, 0.3438, 1.0, 0.0625, 1.0, 0.09375, 1.0, 0.09375, 1.0, 0.0625, 1.0, 0.75, 1.0, 0.7813, 1.0, 0.7812, 1.0, 0.75, 1.0, 0.5156, 1.0, 0.5312, 1.0, 0.5312, 1.0, 0.5156, 1.0, 0.1562, 1.0, 0.1875, 1.0, 0.1875, 1.0, 0.1719, 1.0, 0.1562, 1.0, 0.5625, 1.0, 0.5938, 1.0, 0.5938, 1.0, 0.5781, 1.0, 0.5625, 1.0, 0.9688, 1.0, 1.0, 1.0, 1.0, 1.0, 0.9844, 1.0, 0.9688, 1.0, 0.125, 1.0, 0.1562, 1.0, 0.1562, 1.0, 0.1406, 1.0, 0.125, 1.0, 0.5312, 1.0, 0.5625, 1.0, 0.5625, 1.0, 0.5469, 1.0, 0.5312, 1.0, 0.9375, 1.0, 0.9688, 1.0, 0.9688, 1.0, 0.9531, 1.0, 0.9375, 1.0, 0.09375, 1.0, 0.125, 1.0, 0.125, 1.0, 0.1094, 1.0, 0.09375, 1.0, 0.5, 1.0, 0.5312, 1.0, 0.5312, 1.0, 0.5156, 1.0, 0.5, 1.0, 0.9062, 1.0, 0.9375, 1.0, 0.9375, 1.0, 0.9219, 1.0, 0.9062, 1.0, 0.0625, 1.0, 0.09375, 1.0, 0.09375, 1.0, 0.07812, 1.0, 0.0625, 1.0, 0.4688, 1.0, 0.5, 1.0, 0.5, 1.0, 0.4844, 1.0, 0.4688, 1.0, 0.875, 1.0, 0.9062, 1.0, 0.9062, 1.0, 0.8906, 1.0, 0.875, 1.0, 0.03125, 1.0, 0.0625, 1.0, 0.0625, 1.0, 0.04688, 1.0, 0.03125, 1.0, 0.4375, 1.0, 0.4688, 1.0, 0.4688, 1.0, 0.4531, 1.0, 0.4375, 1.0, 0.8438, 1.0, 0.875, 1.0, 0.875, 1.0, 0.8594, 1.0, 0.8438, 1.0, 0.0, 1.0, 0.03125, 1.0, 0.03125, 1.0, 0.01562, 1.0, 0.0, 1.0, 0.4062, 1.0, 0.4375, 1.0, 0.4375, 1.0, 0.4219, 1.0, 0.4062, 1.0, 0.8125, 1.0, 0.8438, 1.0, 0.8438, 1.0, 0.8281, 1.0, 0.8125, 1.0, 0.375, 1.0, 0.4062, 1.0, 0.4062, 1.0, 0.3906, 1.0, 0.375, 1.0, 0.7812, 1.0, 0.8125, 1.0, 0.8125, 1.0, 0.7969, 1.0, 0.7812, 1.0, 0.3438, 1.0, 0.375, 1.0, 0.375, 1.0, 0.3594, 1.0, 0.3438, 1.0, 0.75, 1.0, 0.7812, 1.0, 0.7812, 1.0, 0.7656, 1.0, 0.75, 1.0, 0.3125, 1.0, 0.3438, 1.0, 0.3438, 1.0, 0.3281, 1.0, 0.3125, 1.0, 0.7188, 1.0, 0.75, 1.0, 0.75, 1.0, 0.7344, 1.0, 0.7188, 1.0, 0.2812, 1.0, 0.3125, 1.0, 0.3125, 1.0, 0.2969, 1.0, 0.2812, 1.0, 0.6875, 1.0, 0.7188, 1.0, 0.7188, 1.0, 0.7031, 1.0, 0.6875, 1.0, 0.25, 1.0, 0.2812, 1.0, 0.2812, 1.0, 0.2656, 1.0, 0.25, 1.0, 0.6562, 1.0, 0.6875, 1.0, 0.6875, 1.0, 0.6719, 1.0, 0.6562, 1.0, 0.2188, 1.0, 0.25, 1.0, 0.25, 1.0, 0.2344, 1.0, 0.2188, 1.0, 0.625, 1.0, 0.6562, 1.0, 0.6562, 1.0, 0.6406, 1.0, 0.625, 1.0, 0.1875, 1.0, 0.2188, 1.0, 0.2188, 1.0, 0.2031, 1.0, 0.1875, 1.0, 0.4062, 1.0, 0.4219, 1.0, 0.4375, 1.0, 0.4375, 1.0, 0.4062, 1.0, 0.9219, 1.0, 0.9375, 1.0, 0.9375, 1.0, 0.9219, 1.0, 0.07812, 1.0, 0.09375, 1.0, 0.09375, 1.0, 0.07812, 1.0, 0.4844, 1.0, 0.5, 1.0, 0.5, 1.0, 0.4844, 1.0, 0.8906, 1.0, 0.9062, 1.0, 0.9062, 1.0, 0.8906, 1.0, 0.04688, 1.0, 0.0625, 1.0, 0.0625, 1.0, 0.04688, 1.0, 0.4531, 1.0, 0.4688, 1.0, 0.4688, 1.0, 0.4531, 1.0, 0.8594, 1.0, 0.875, 1.0, 0.875, 1.0, 0.8594, 1.0, 0.01562, 1.0, 0.03125, 1.0, 0.03125, 1.0, 0.01562, 1.0, 0.4219, 1.0, 0.4375, 1.0, 0.4375, 1.0, 0.4219, 1.0, 0.8281, 1.0, 0.8438, 1.0, 0.8438, 1.0, 0.8281, 1.0, 0.3906, 1.0, 0.4062, 1.0, 0.4062, 1.0, 0.3906, 1.0, 0.7969, 1.0, 0.8125, 1.0, 0.8125, 1.0, 0.7969, 1.0, 0.3594, 1.0, 0.375, 1.0, 0.375, 1.0, 0.3594, 1.0, 0.7656, 1.0, 0.7812, 1.0, 0.7812, 1.0, 0.7656, 1.0, 0.3281, 1.0, 0.3438, 1.0, 0.3438, 1.0, 0.3281, 1.0, 0.7344, 1.0, 0.75, 1.0, 0.75, 1.0, 0.7344, 1.0, 0.2969, 1.0, 0.3125, 1.0, 0.3125, 1.0, 0.2969, 1.0, 0.7031, 1.0, 0.7188, 1.0, 0.7188, 1.0, 0.7031, 1.0, 0.2656, 1.0, 0.2812, 1.0, 0.2812, 1.0, 0.2656, 1.0, 0.6719, 1.0, 0.6875, 1.0, 0.6875, 1.0, 0.6719, 1.0, 0.2344, 1.0, 0.25, 1.0, 0.25, 1.0, 0.2344, 1.0, 0.6406, 1.0, 0.6562, 1.0, 0.6562, 1.0, 0.6406, 1.0, 0.2031, 1.0, 0.2188, 1.0, 0.2188, 1.0, 0.2031, 1.0, 0.6094, 1.0, 0.625, 1.0, 0.625, 1.0, 0.6094, 1.0, 0.1719, 1.0, 0.1875, 1.0, 0.1875, 1.0, 0.1719, 1.0, 0.5781, 1.0, 0.5938, 1.0, 0.5938, 1.0, 0.5781, 1.0, 0.9844, 1.0, 1.0, 1.0, 1.0, 1.0, 0.9844, 1.0, 0.1406, 1.0, 0.1562, 1.0, 0.1562, 1.0, 0.1406, 1.0, 0.5469, 1.0, 0.5625, 1.0, 0.5625, 1.0, 0.5469, 1.0, 0.9531, 1.0, 0.9688, 1.0, 0.9688, 1.0, 0.9531, 1.0, 0.1094, 1.0, 0.125, 1.0, 0.125, 1.0, 0.1094, 1.0, 0.3125, 1.0, 0.3438, 1.0, 0.3438, 1.0, 0.3125, 1.0, 0.8125, 1.0, 0.8281, 1.0, 0.8438, 1.0, 0.8438, 1.0, 0.8125, 1.0, 0.375, 1.0, 0.3906, 1.0, 0.4062, 1.0, 0.4062, 1.0, 0.375, 1.0, 0.7812, 1.0, 0.7969, 1.0, 0.8125, 1.0, 0.8125, 1.0, 0.7812, 1.0, 0.3438, 1.0, 0.3594, 1.0, 0.375, 1.0, 0.375, 1.0, 0.3438, 1.0, 0.75, 1.0, 0.7656, 1.0, 0.7812, 1.0, 0.7812, 1.0, 0.75, 1.0, 0.3125, 1.0, 0.3281, 1.0, 0.3438, 1.0, 0.3438, 1.0, 0.3125, 1.0, 0.7188, 1.0, 0.7344, 1.0, 0.75, 1.0, 0.75, 1.0, 0.7188, 1.0, 0.2812, 1.0, 0.2969, 1.0, 0.3125, 1.0, 0.3125, 1.0, 0.2812, 1.0, 0.6875, 1.0, 0.7031, 1.0, 0.7188, 1.0, 0.7188, 1.0, 0.6875, 1.0, 0.25, 1.0, 0.2656, 1.0, 0.2812, 1.0, 0.2812, 1.0, 0.25, 1.0, 0.6562, 1.0, 0.6719, 1.0, 0.6875, 1.0, 0.6875, 1.0, 0.6562, 1.0, 0.2188, 1.0, 0.2344, 1.0, 0.25, 1.0, 0.25, 1.0, 0.2188, 1.0, 0.625, 1.0, 0.6406, 1.0, 0.6562, 1.0, 0.6562, 1.0, 0.625, 1.0, 0.1875, 1.0, 0.2031, 1.0, 0.2188, 1.0, 0.2188, 1.0, 0.1875, 1.0, 0.5938, 1.0, 0.6094, 1.0, 0.625, 1.0, 0.625, 1.0, 0.5938, 1.0, 0.1562, 1.0, 0.1719, 1.0, 0.1875, 1.0, 0.1875, 1.0, 0.1562, 1.0, 0.5625, 1.0, 0.5781, 1.0, 0.5938, 1.0, 0.5938, 1.0, 0.5625, 1.0, 0.9688, 1.0, 0.9844, 1.0, 1.0, 1.0, 1.0, 1.0, 0.9688, 1.0, 0.125, 1.0, 0.1406, 1.0, 0.1562, 1.0, 0.1562, 1.0, 0.125, 1.0, 0.5312, 1.0, 0.5469, 1.0, 0.5625, 1.0, 0.5625, 1.0, 0.5312, 1.0, 0.9375, 1.0, 0.9531, 1.0, 0.9688, 1.0, 0.9688, 1.0, 0.9375, 1.0, 0.09375, 1.0, 0.1094, 1.0, 0.125, 1.0, 0.125, 1.0, 0.09375, 1.0, 0.5, 1.0, 0.5156, 1.0, 0.5312, 1.0, 0.5312, 1.0, 0.5, 1.0, 0.9062, 1.0, 0.9219, 1.0, 0.9375, 1.0, 0.9375, 1.0, 0.9062, 1.0, 0.0625, 1.0, 0.07812, 1.0, 0.09375, 1.0, 0.09375, 1.0, 0.0625, 1.0, 0.4688, 1.0, 0.4844, 1.0, 0.5, 1.0, 0.5, 1.0, 0.4688, 1.0, 0.875, 1.0, 0.8906, 1.0, 0.9062, 1.0, 0.9062, 1.0, 0.875, 1.0, 0.03125, 1.0, 0.04688, 1.0, 0.0625, 1.0, 0.0625, 1.0, 0.03125, 1.0, 0.4375, 1.0, 0.4531, 1.0, 0.4688, 1.0, 0.4688, 1.0, 0.4375, 1.0, 0.8438, 1.0, 0.8594, 1.0, 0.875, 1.0, 0.875, 1.0, 0.8438, 1.0, 0.0, 1.0, 0.01562, 1.0, 0.03125, 1.0, 0.03125, 1.0, 0.0, 1.0, 0.2188, 1.0, 0.25, 1.0, 0.25, 1.0, 0.2188, 1.0, 0.7188, 1.0, 0.75, 1.0, 0.75, 1.0, 0.7188, 1.0, 0.2812, 1.0, 0.3125, 1.0, 0.3125, 1.0, 0.2812, 1.0, 0.6875, 1.0, 0.7188, 1.0, 0.7188, 1.0, 0.6875, 1.0, 0.25, 1.0, 0.2812, 1.0, 0.2812, 1.0, 0.25, 1.0, 0.6562, 1.0, 0.6875, 1.0, 0.6875, 1.0, 0.6562, 1.0, 0.2188, 1.0, 0.25, 1.0, 0.25, 1.0, 0.2188, 1.0, 0.625, 1.0, 0.6562, 1.0, 0.6562, 1.0, 0.625, 1.0, 0.1875, 1.0, 0.2188, 1.0, 0.2188, 1.0, 0.1875, 1.0, 0.5938, 1.0, 0.625, 1.0, 0.625, 1.0, 0.5938, 1.0, 0.1562, 1.0, 0.1875, 1.0, 0.1875, 1.0, 0.1562, 1.0, 0.5625, 1.0, 0.5938, 1.0, 0.5938, 1.0, 0.5625, 1.0, 0.9687, 1.0, 1.0, 1.0, 1.0, 1.0, 0.9688, 1.0, 0.125, 1.0, 0.1562, 1.0, 0.1562, 1.0, 0.125, 1.0, 0.5312, 1.0, 0.5625, 1.0, 0.5625, 1.0, 0.5312, 1.0, 0.9375, 1.0, 0.9687, 1.0, 0.9688, 1.0, 0.9375, 1.0, 0.09375, 1.0, 0.125, 1.0, 0.125, 1.0, 0.09375, 1.0, 0.5, 1.0, 0.5312, 1.0, 0.5312, 1.0, 0.5, 1.0, 0.9062, 1.0, 0.9375, 1.0, 0.9375, 1.0, 0.9062, 1.0, 0.0625, 1.0, 0.09375, 1.0, 0.09375, 1.0, 0.0625, 1.0, 0.4687, 1.0, 0.5, 1.0, 0.5, 1.0, 0.4688, 1.0, 0.875, 1.0, 0.9062, 1.0, 0.9062, 1.0, 0.875, 1.0, 0.03125, 1.0, 0.0625, 1.0, 0.0625, 1.0, 0.03125, 1.0, 0.4375, 1.0, 0.4687, 1.0, 0.4688, 1.0, 0.4375, 1.0, 0.8438, 1.0, 0.875, 1.0, 0.875, 1.0, 0.8438, 1.0, 0.0, 1.0, 0.03125, 1.0, 0.03125, 1.0, 0.0, 1.0, 0.4062, 1.0, 0.4375, 1.0, 0.4375, 1.0, 0.4062, 1.0, 0.8125, 1.0, 0.8438, 1.0, 0.8438, 1.0, 0.8125, 1.0, 0.375, 1.0, 0.4062, 1.0, 0.4062, 1.0, 0.375, 1.0, 0.7812, 1.0, 0.8125, 1.0, 0.8125, 1.0, 0.7812, 1.0, 0.3438, 1.0, 0.375, 1.0, 0.375, 1.0, 0.3438, 1.0, 0.75, 1.0, 0.7812, 1.0, 0.7812, 1.0, 0.75, 1.0, 0.2968, 0.4854, 0.25, 0.49, 0.2032, 0.4854, 0.1582, 0.4717, 0.1167, 0.4496, 0.08029, 0.4197, 0.05045, 0.3833, 0.02827, 0.3418, 0.01461, 0.2968, 0.01, 0.25, 0.01461, 0.2032, 0.02827, 0.1582, 0.05045, 0.1167, 0.08029, 0.08029, 0.1167, 0.05045, 0.1582, 0.02827, 0.2032, 0.01461, 0.25, 0.01, 0.2968, 0.01461, 0.3418, 0.02827, 0.3833, 0.05045, 0.4197, 0.08029, 0.4496, 0.1167, 0.4717, 0.1582, 0.4854, 0.2032, 0.49, 0.25, 0.4854, 0.2968, 0.4717, 0.3418, 0.4496, 0.3833, 0.4197, 0.4197, 0.3833, 0.4496, 0.3418, 0.4717, 0.625, 1.0, 0.6562, 1.0, 0.6562, 1.0, 0.625, 1.0, 0.1875, 1.0, 0.2188, 1.0, 0.2188, 1.0, 0.1875, 1.0, 0.5938, 1.0, 0.625, 1.0, 0.625, 1.0, 0.5938, 1.0, 0.1562, 1.0, 0.1875, 1.0, 0.1875, 1.0, 0.1562, 1.0, 0.5625, 1.0, 0.5938, 1.0, 0.5938, 1.0, 0.5625, 1.0, 0.9688, 1.0, 1.0, 1.0, 1.0, 1.0, 0.9688, 1.0, 0.125, 1.0, 0.1562, 1.0, 0.1562, 1.0, 0.125, 1.0, 0.5312, 1.0, 0.5625, 1.0, 0.5625, 1.0, 0.5312, 1.0, 0.9375, 1.0, 0.9688, 1.0, 0.9688, 1.0, 0.9375, 1.0, 0.09375, 1.0, 0.125, 1.0, 0.125, 1.0, 0.09375, 1.0, 0.5, 1.0, 0.5312, 1.0, 0.5312, 1.0, 0.5, 1.0, 0.9062, 1.0, 0.9375, 1.0, 0.9375, 1.0, 0.9062, 1.0, 0.0625, 1.0, 0.09375, 1.0, 0.09375, 1.0, 0.0625, 1.0, 0.4687, 1.0, 0.5, 1.0, 0.5, 1.0, 0.4688, 1.0, 0.875, 1.0, 0.9062, 1.0, 0.9062, 1.0, 0.875, 1.0, 0.03125, 1.0, 0.0625, 1.0, 0.0625, 1.0, 0.03125, 1.0, 0.4375, 1.0, 0.4687, 1.0, 0.4688, 1.0, 0.4375, 1.0, 0.8438, 1.0, 0.875, 1.0, 0.875, 1.0, 0.8438, 1.0, 0.0, 1.0, 0.03125, 1.0, 0.03125, 1.0, 0.0, 1.0, 0.4062, 1.0, 0.4375, 1.0, 0.4375, 1.0, 0.4062, 1.0, 0.8125, 1.0, 0.8438, 1.0, 0.8438, 1.0, 0.8125, 1.0, 0.375, 1.0, 0.4062, 1.0, 0.4062, 1.0, 0.375, 1.0, 0.7812, 1.0, 0.8125, 1.0, 0.8125, 1.0, 0.7812, 1.0, 0.3438, 1.0, 0.375, 1.0, 0.375, 1.0, 0.3438, 1.0, 0.75, 1.0, 0.7812, 1.0, 0.7812, 1.0, 0.75, 1.0, 0.3125, 1.0, 0.3438, 1.0, 0.3438, 1.0, 0.3125, 1.0, 0.7188, 1.0, 0.75, 1.0, 0.75, 1.0, 0.7188, 1.0, 0.2813, 1.0, 0.3125, 1.0, 0.3125, 1.0, 0.2812, 1.0, 0.6875, 1.0, 0.7188, 1.0, 0.7188, 1.0, 0.6875, 1.0, 0.25, 1.0, 0.2813, 1.0, 0.2812, 1.0, 0.25, 1.0, 0.6562, 1.0, 0.6875, 1.0, 0.6875, 1.0, 0.6562, 1.0, 0.09375, 1.0, 0.1094, 1.0, 0.1094, 1.0, 0.09375, 1.0, 0.09375, 1.0, 0.1094, 1.0, 0.1094, 1.0, 0.09375, 1.0, 0.1094, 1.0, 0.125, 1.0, 0.125, 1.0, 0.1094, 1.0, 0.9375, 1.0, 0.9531, 1.0, 0.9531, 1.0, 0.9375, 1.0, 0.9375, 1.0, 0.9531, 1.0, 0.9531, 1.0, 0.9375, 1.0, 0.9531, 1.0, 0.9688, 1.0, 0.9688, 1.0, 0.9531, 1.0, 0.5312, 1.0, 0.5469, 1.0, 0.5469, 1.0, 0.5312, 1.0, 0.5312, 1.0, 0.5469, 1.0, 0.5469, 1.0, 0.5312, 1.0, 0.5469, 1.0, 0.5625, 1.0, 0.5625, 1.0, 0.5469, 1.0, 0.125, 1.0, 0.1406, 1.0, 0.1406, 1.0, 0.125, 1.0, 0.125, 1.0, 0.1406, 1.0, 0.1406, 1.0, 0.125, 1.0, 0.1406, 1.0, 0.1562, 1.0, 0.1562, 1.0, 0.1406, 1.0, 0.9688, 1.0, 0.9844, 1.0, 0.9844, 1.0, 0.9688, 1.0, 0.9688, 1.0, 0.9844, 1.0, 0.9844, 1.0, 0.9688, 1.0, 0.9844, 1.0, 1.0, 1.0, 1.0, 1.0, 0.9844, 1.0, 0.5625, 1.0, 0.5781, 1.0, 0.5781, 1.0, 0.5625, 1.0, 0.5625, 1.0, 0.5781, 1.0, 0.5781, 1.0, 0.5625, 1.0, 0.5781, 1.0, 0.5938, 1.0, 0.5938, 1.0, 0.5781, 1.0, 0.1562, 1.0, 0.1719, 1.0, 0.1719, 1.0, 0.1562, 1.0, 0.1562, 1.0, 0.1719, 1.0, 0.1719, 1.0, 0.1562, 1.0, 0.1719, 1.0, 0.1875, 1.0, 0.1875, 1.0, 0.1719, 1.0, 0.5938, 1.0, 0.6094, 1.0, 0.6094, 1.0, 0.5938, 1.0, 0.5938, 1.0, 0.6094, 1.0, 0.6094, 1.0, 0.5938, 1.0, 0.6094, 1.0, 0.625, 1.0, 0.625, 1.0, 0.6094, 1.0, 0.1875, 1.0, 0.2031, 1.0, 0.2031, 1.0, 0.1875, 1.0, 0.1875, 1.0, 0.2031, 1.0, 0.2031, 1.0, 0.1875, 1.0, 0.2031, 1.0, 0.2188, 1.0, 0.2188, 1.0, 0.2031, 1.0, 0.625, 1.0, 0.6406, 1.0, 0.6406, 1.0, 0.625, 1.0, 0.625, 1.0, 0.6406, 1.0, 0.6406, 1.0, 0.625, 1.0, 0.6406, 1.0, 0.6562, 1.0, 0.6562, 1.0, 0.6406, 1.0, 0.2188, 1.0, 0.2344, 1.0, 0.2344, 1.0, 0.2188, 1.0, 0.2188, 1.0, 0.2344, 1.0, 0.2344, 1.0, 0.2188, 1.0, 0.2344, 1.0, 0.25, 1.0, 0.25, 1.0, 0.2344, 1.0, 0.6562, 1.0, 0.6719, 1.0, 0.6719, 1.0, 0.6562, 1.0, 0.6562, 1.0, 0.6719, 1.0, 0.6719, 1.0, 0.6562, 1.0, 0.6719, 1.0, 0.6875, 1.0, 0.6875, 1.0, 0.6719, 1.0, 0.25, 1.0, 0.2656, 1.0, 0.2656, 1.0, 0.25, 1.0, 0.25, 1.0, 0.2656, 1.0, 0.2656, 1.0, 0.25, 1.0, 0.2656, 1.0, 0.2812, 1.0, 0.2812, 1.0, 0.2656, 1.0, 0.6875, 1.0, 0.7031, 1.0, 0.7031, 1.0, 0.6875, 1.0, 0.6875, 1.0, 0.7031, 1.0, 0.7031, 1.0, 0.6875, 1.0, 0.7031, 1.0, 0.7188, 1.0, 0.7188, 1.0, 0.7031, 1.0, 0.2812, 1.0, 0.2969, 1.0, 0.2969, 1.0, 0.2812, 1.0, 0.2812, 1.0, 0.2969, 1.0, 0.2969, 1.0, 0.2812, 1.0, 0.2969, 1.0, 0.3125, 1.0, 0.3125, 1.0, 0.2969, 1.0, 0.7188, 1.0, 0.7344, 1.0, 0.7344, 1.0, 0.7188, 1.0, 0.7188, 1.0, 0.7344, 1.0, 0.7344, 1.0, 0.7188, 1.0, 0.7344, 1.0, 0.75, 1.0, 0.75, 1.0, 0.7344, 1.0, 0.3125, 1.0, 0.3281, 1.0, 0.3281, 1.0, 0.3125, 1.0, 0.3125, 1.0, 0.3281, 1.0, 0.3281, 1.0, 0.3125, 1.0, 0.3281, 1.0, 0.3438, 1.0, 0.3438, 1.0, 0.3281, 1.0, 0.75, 1.0, 0.7656, 1.0, 0.7656, 1.0, 0.75, 1.0, 0.75, 1.0, 0.7656, 1.0, 0.7656, 1.0, 0.75, 1.0, 0.7656, 1.0, 0.7812, 1.0, 0.7812, 1.0, 0.7656, 1.0, 0.3438, 1.0, 0.3594, 1.0, 0.3594, 1.0, 0.3438, 1.0, 0.3438, 1.0, 0.3594, 1.0, 0.3594, 1.0, 0.3438, 1.0, 0.3594, 1.0, 0.375, 1.0, 0.375, 1.0, 0.3594, 1.0, 0.7812, 1.0, 0.7969, 1.0, 0.7969, 1.0, 0.7812, 1.0, 0.7812, 1.0, 0.7969, 1.0, 0.7969, 1.0, 0.7812, 1.0, 0.7969, 1.0, 0.8125, 1.0, 0.8125, 1.0, 0.7969, 1.0, 0.375, 1.0, 0.3906, 1.0, 0.3906, 1.0, 0.375, 1.0, 0.375, 1.0, 0.3906, 1.0, 0.3906, 1.0, 0.375, 1.0, 0.3906, 1.0, 0.4062, 1.0, 0.4062, 1.0, 0.3906, 1.0, 0.8125, 1.0, 0.8281, 1.0, 0.8281, 1.0, 0.8125, 1.0, 0.8125, 1.0, 0.8281, 1.0, 0.8281, 1.0, 0.8125, 1.0, 0.8281, 1.0, 0.8438, 1.0, 0.8438, 1.0, 0.8281, 1.0, 0.4062, 1.0, 0.4219, 1.0, 0.4219, 1.0, 0.4062, 1.0, 0.4062, 1.0, 0.4219, 1.0, 0.4219, 1.0, 0.4062, 1.0, 0.4219, 1.0, 0.4375, 1.0, 0.4375, 1.0, 0.4219, 1.0, 0.0, 1.0, 0.01562, 1.0, 0.01562, 1.0, 0.0, 1.0, 0.0, 1.0, 0.01562, 1.0, 0.01562, 1.0, 0.0, 1.0, 0.01562, 1.0, 0.03125, 1.0, 0.03125, 1.0, 0.01562, 1.0, 0.8438, 1.0, 0.8594, 1.0, 0.8594, 1.0, 0.8438, 1.0, 0.8438, 1.0, 0.8594, 1.0, 0.8594, 1.0, 0.8438, 1.0, 0.8594, 1.0, 0.875, 1.0, 0.875, 1.0, 0.8594, 1.0, 0.4375, 1.0, 0.4531, 1.0, 0.4531, 1.0, 0.4375, 1.0, 0.4375, 1.0, 0.4531, 1.0, 0.4531, 1.0, 0.4375, 1.0, 0.4531, 1.0, 0.4688, 1.0, 0.4688, 1.0, 0.4531, 1.0, 0.03125, 1.0, 0.04688, 1.0, 0.04688, 1.0, 0.03125, 1.0, 0.03125, 1.0, 0.04688, 1.0, 0.04688, 1.0, 0.03125, 1.0, 0.04688, 1.0, 0.0625, 1.0, 0.0625, 1.0, 0.04688, 1.0, 0.875, 1.0, 0.8906, 1.0, 0.8906, 1.0, 0.875, 1.0, 0.875, 1.0, 0.8906, 1.0, 0.8906, 1.0, 0.875, 1.0, 0.8906, 1.0, 0.9062, 1.0, 0.9062, 1.0, 0.8906, 1.0, 0.4688, 1.0, 0.4844, 1.0, 0.4844, 1.0, 0.4688, 1.0, 0.4688, 1.0, 0.4844, 1.0, 0.4844, 1.0, 0.4688, 1.0, 0.4844, 1.0, 0.5, 1.0, 0.5, 1.0, 0.4844, 1.0, 0.0625, 1.0, 0.07812, 1.0, 0.07812, 1.0, 0.0625, 1.0, 0.0625, 1.0, 0.07812, 1.0, 0.07812, 1.0, 0.0625, 1.0, 0.07812, 1.0, 0.09375, 1.0, 0.09375, 1.0, 0.07812, 1.0, 0.9062, 1.0, 0.9219, 1.0, 0.9219, 1.0, 0.9062, 1.0, 0.9062, 1.0, 0.9219, 1.0, 0.9219, 1.0, 0.9062, 1.0, 0.9219, 1.0, 0.9375, 1.0, 0.9375, 1.0, 0.9219, 1.0, 0.5, 1.0, 0.5156, 1.0, 0.5156, 1.0, 0.5, 1.0, 0.5, 1.0, 0.5156, 1.0, 0.5156, 1.0, 0.5, 1.0, 0.5156, 1.0, 0.5312, 1.0, 0.5312, 1.0, 0.5156, 1.0, 0.75, 1.0, 0.7812, 1.0, 0.7813, 1.0, 0.75, 1.0, 0.0625, 1.0, 0.09375, 1.0, 0.09375, 1.0, 0.0625, 1.0, 0.3438, 1.0, 0.375, 1.0, 0.375, 1.0, 0.3438, 1.0, 0.625, 1.0, 0.6562, 1.0, 0.6562, 1.0, 0.625, 1.0, 0.9062, 1.0, 0.9375, 1.0, 0.9375, 1.0, 0.9062, 1.0, 0.2188, 1.0, 0.25, 1.0, 0.25, 1.0, 0.2188, 1.0, 0.5, 1.0, 0.5312, 1.0, 0.5312, 1.0, 0.5, 1.0, 0.7812, 1.0, 0.8125, 1.0, 0.8125, 1.0, 0.7813, 1.0, 0.09375, 1.0, 0.125, 1.0, 0.125, 1.0, 0.09375, 1.0, 0.375, 1.0, 0.4062, 1.0, 0.4062, 1.0, 0.375, 1.0, 0.6562, 1.0, 0.6875, 1.0, 0.6875, 1.0, 0.6562, 1.0, 0.9375, 1.0, 0.9688, 1.0, 0.9688, 1.0, 0.9375, 1.0, 0.25, 1.0, 0.2812, 1.0, 0.2812, 1.0, 0.25, 1.0, 0.5312, 1.0, 0.5625, 1.0, 0.5625, 1.0, 0.5312, 1.0, 0.8125, 1.0, 0.8438, 1.0, 0.8438, 1.0, 0.8125, 1.0, 0.125, 1.0, 0.1562, 1.0, 0.1562, 1.0, 0.125, 1.0, 0.4062, 1.0, 0.4375, 1.0, 0.4375, 1.0, 0.4062, 1.0, 0.6875, 1.0, 0.7188, 1.0, 0.7188, 1.0, 0.6875, 1.0, 0.0, 1.0, 0.03125, 1.0, 0.03125, 1.0, 0.0, 1.0, 0.9688, 1.0, 1.0, 1.0, 1.0, 1.0, 0.9688, 1.0, 0.2812, 1.0, 0.3125, 1.0, 0.3125, 1.0, 0.2812, 1.0, 0.5625, 1.0, 0.5938, 1.0, 0.5938, 1.0, 0.5625, 1.0, 0.8438, 1.0, 0.875, 1.0, 0.875, 1.0, 0.8438, 1.0, 0.1562, 1.0, 0.1875, 1.0, 0.1875, 1.0, 0.1562, 1.0, 0.4375, 1.0, 0.4688, 1.0, 0.4688, 1.0, 0.4375, 1.0, 0.7188, 1.0, 0.75, 1.0, 0.75, 1.0, 0.7188, 1.0, 0.03125, 1.0, 0.0625, 1.0, 0.0625, 1.0, 0.03125, 1.0, 0.3125, 1.0, 0.3438, 1.0, 0.3438, 1.0, 0.3125, 1.0, 0.5938, 1.0, 0.625, 1.0, 0.625, 1.0, 0.5938, 1.0, 0.875, 1.0, 0.9062, 1.0, 0.9062, 1.0, 0.875, 1.0, 0.1875, 1.0, 0.2188, 1.0, 0.2188, 1.0, 0.1875, 1.0, 0.4688, 1.0, 0.5, 1.0, 0.5, 1.0, 0.4688, 1.0, 0.03125, 0.5, 0.03125, 0.75, 0.0, 0.75, 0.0, 0.5, 0.0625, 0.5, 0.0625, 0.75, 0.03125, 0.75, 0.03125, 0.5, 0.09375, 0.5, 0.09375, 0.75, 0.0625, 0.75, 0.0625, 0.5, 0.125, 0.5, 0.125, 0.75, 0.09375, 0.75, 0.09375, 0.5, 0.1562, 0.5, 0.1562, 0.75, 0.125, 0.75, 0.125, 0.5, 0.1875, 0.5, 0.1875, 0.75, 0.1562, 0.75, 0.1562, 0.5, 0.2188, 0.5, 0.2188, 0.75, 0.1875, 0.75, 0.1875, 0.5, 0.25, 0.5, 0.25, 0.75, 0.2188, 0.75, 0.2188, 0.5, 0.2812, 0.5, 0.2812, 0.75, 0.25, 0.75, 0.25, 0.5, 0.3125, 0.5, 0.3125, 0.75, 0.2812, 0.75, 0.2812, 0.5, 0.3438, 0.5, 0.3438, 0.75, 0.3125, 0.75, 0.3125, 0.5, 0.375, 0.5, 0.375, 0.75, 0.3438, 0.75, 0.3438, 0.5, 0.4062, 0.5, 0.4062, 0.75, 0.375, 0.75, 0.375, 0.5, 0.4375, 0.5, 0.4375, 0.75, 0.4062, 0.75, 0.4062, 0.5, 0.4688, 0.5, 0.4688, 0.75, 0.4375, 0.75, 0.4375, 0.5, 0.5, 0.5, 0.5, 0.75, 0.4688, 0.75, 0.4688, 0.5, 0.5312, 0.5, 0.5312, 0.75, 0.5, 0.75, 0.5, 0.5, 0.5625, 0.5, 0.5625, 0.75, 0.5312, 0.75, 0.5312, 0.5, 0.5938, 0.5, 0.5938, 0.75, 0.5625, 0.75, 0.5625, 0.5, 0.625, 0.5, 0.625, 0.75, 0.5938, 0.75, 0.5938, 0.5, 0.6562, 0.5, 0.6562, 0.75, 0.625, 0.75, 0.625, 0.5, 0.6875, 0.5, 0.6875, 0.75, 0.6562, 0.75, 0.6562, 0.5, 0.7188, 0.5, 0.7188, 0.75, 0.6875, 0.75, 0.6875, 0.5, 0.75, 0.5, 0.75, 0.75, 0.7188, 0.75, 0.7188, 0.5, 0.7812, 0.5, 0.7812, 0.75, 0.75, 0.75, 0.75, 0.5, 0.8125, 0.5, 0.8125, 0.75, 0.7812, 0.75, 0.7812, 0.5, 0.8438, 0.5, 0.8438, 0.75, 0.8125, 0.75, 0.8125, 0.5, 0.875, 0.5, 0.875, 0.75, 0.8438, 0.75, 0.8438, 0.5, 0.9062, 0.5, 0.9062, 0.75, 0.875, 0.75, 0.875, 0.5, 0.9375, 0.5, 0.9375, 0.75, 0.9062, 0.75, 0.9062, 0.5, 0.9688, 0.5, 0.9688, 0.75, 0.9375, 0.75, 0.9375, 0.5, 1.0, 0.5, 1.0, 0.75, 0.9688, 0.75, 0.9688, 0.5, 0.75, 1.0, 0.7813, 1.0, 0.7813, 1.0, 0.75, 1.0, 0.0625, 1.0, 0.09375, 1.0, 0.09375, 1.0, 0.0625, 1.0, 0.3438, 1.0, 0.375, 1.0, 0.375, 1.0, 0.3438, 1.0, 0.625, 1.0, 0.6562, 1.0, 0.6562, 1.0, 0.625, 1.0, 0.9062, 1.0, 0.9375, 1.0, 0.9375, 1.0, 0.9063, 1.0, 0.2188, 1.0, 0.25, 1.0, 0.25, 1.0, 0.2188, 1.0, 0.5, 1.0, 0.5312, 1.0, 0.5312, 1.0, 0.5, 1.0, 0.7813, 1.0, 0.8125, 1.0, 0.8125, 1.0, 0.7813, 1.0, 0.09375, 1.0, 0.125, 1.0, 0.125, 1.0, 0.09375, 1.0, 0.375, 1.0, 0.4062, 1.0, 0.4062, 1.0, 0.375, 1.0, 0.6562, 1.0, 0.6875, 1.0, 0.6875, 1.0, 0.6562, 1.0, 0.9375, 1.0, 0.9688, 1.0, 0.9688, 1.0, 0.9375, 1.0, 0.25, 1.0, 0.2812, 1.0, 0.2813, 1.0, 0.25, 1.0, 0.5312, 1.0, 0.5625, 1.0, 0.5625, 1.0, 0.5312, 1.0, 0.8125, 1.0, 0.8438, 1.0, 0.8438, 1.0, 0.8125, 1.0, 0.125, 1.0, 0.1562, 1.0, 0.1562, 1.0, 0.125, 1.0, 0.4062, 1.0, 0.4375, 1.0, 0.4375, 1.0, 0.4062, 1.0, 0.6875, 1.0, 0.7188, 1.0, 0.7188, 1.0, 0.6875, 1.0, 0.0, 1.0, 0.03125, 1.0, 0.03125, 1.0, 0.0, 1.0, 0.9688, 1.0, 1.0, 1.0, 1.0, 1.0, 0.9688, 1.0, 0.2812, 1.0, 0.3125, 1.0, 0.3125, 1.0, 0.2813, 1.0, 0.5625, 1.0, 0.5938, 1.0, 0.5938, 1.0, 0.5625, 1.0, 0.8438, 1.0, 0.875, 1.0, 0.875, 1.0, 0.8438, 1.0, 0.1562, 1.0, 0.1875, 1.0, 0.1875, 1.0, 0.1562, 1.0, 0.4375, 1.0, 0.4688, 1.0, 0.4688, 1.0, 0.4375, 1.0, 0.7188, 1.0, 0.75, 1.0, 0.75, 1.0, 0.7188, 1.0, 0.03125, 1.0, 0.0625, 1.0, 0.0625, 1.0, 0.03125, 1.0, 0.3125, 1.0, 0.3438, 1.0, 0.3438, 1.0, 0.3125, 1.0, 0.5938, 1.0, 0.625, 1.0, 0.625, 1.0, 0.5938, 1.0, 0.875, 1.0, 0.9062, 1.0, 0.9063, 1.0, 0.875, 1.0, 0.1875, 1.0, 0.2188, 1.0, 0.2188, 1.0, 0.1875, 1.0, 0.4688, 1.0, 0.5, 1.0, 0.5, 1.0, 0.4688, 1.0, 0.6562, 1.0, 0.6875, 1.0, 0.6875, 1.0, 0.6562, 1.0, 0.25, 1.0, 0.2812, 1.0, 0.2813, 1.0, 0.25, 1.0, 0.6875, 1.0, 0.7188, 1.0, 0.7188, 1.0, 0.6875, 1.0, 0.2812, 1.0, 0.3125, 1.0, 0.3125, 1.0, 0.2813, 1.0, 0.7188, 1.0, 0.75, 1.0, 0.75, 1.0, 0.7188, 1.0, 0.3125, 1.0, 0.3438, 1.0, 0.3438, 1.0, 0.3125, 1.0, 0.75, 1.0, 0.7812, 1.0, 0.7812, 1.0, 0.75, 1.0, 0.3438, 1.0, 0.375, 1.0, 0.375, 1.0, 0.3438, 1.0, 0.7812, 1.0, 0.8125, 1.0, 0.8125, 1.0, 0.7812, 1.0, 0.375, 1.0, 0.4062, 1.0, 0.4062, 1.0, 0.375, 1.0, 0.8125, 1.0, 0.8438, 1.0, 0.8438, 1.0, 0.8125, 1.0, 0.4062, 1.0, 0.4375, 1.0, 0.4375, 1.0, 0.4062, 1.0, 0.0, 1.0, 0.03125, 1.0, 0.03125, 1.0, 0.0, 1.0, 0.8438, 1.0, 0.875, 1.0, 0.875, 1.0, 0.8438, 1.0, 0.4375, 1.0, 0.4688, 1.0, 0.4687, 1.0, 0.4375, 1.0, 0.03125, 1.0, 0.0625, 1.0, 0.0625, 1.0, 0.03125, 1.0, 0.875, 1.0, 0.9062, 1.0, 0.9062, 1.0, 0.875, 1.0, 0.4688, 1.0, 0.5, 1.0, 0.5, 1.0, 0.4687, 1.0, 0.0625, 1.0, 0.09375, 1.0, 0.09375, 1.0, 0.0625, 1.0, 0.9062, 1.0, 0.9375, 1.0, 0.9375, 1.0, 0.9062, 1.0, 0.5, 1.0, 0.5312, 1.0, 0.5312, 1.0, 0.5, 1.0, 0.09375, 1.0, 0.125, 1.0, 0.125, 1.0, 0.09375, 1.0, 0.9375, 1.0, 0.9688, 1.0, 0.9688, 1.0, 0.9375, 1.0, 0.5312, 1.0, 0.5625, 1.0, 0.5625, 1.0, 0.5312, 1.0, 0.125, 1.0, 0.1562, 1.0, 0.1562, 1.0, 0.125, 1.0, 0.9688, 1.0, 1.0, 1.0, 1.0, 1.0, 0.9688, 1.0, 0.5625, 1.0, 0.5938, 1.0, 0.5938, 1.0, 0.5625, 1.0, 0.1562, 1.0, 0.1875, 1.0, 0.1875, 1.0, 0.1562, 1.0, 0.5938, 1.0, 0.625, 1.0, 0.625, 1.0, 0.5938, 1.0, 0.1875, 1.0, 0.2188, 1.0, 0.2188, 1.0, 0.1875, 1.0, 0.625, 1.0, 0.6562, 1.0, 0.6562, 1.0, 0.625, 1.0, 0.2188, 1.0, 0.25, 1.0, 0.25, 1.0, 0.2188, 1.0, 0.75, 1.0, 0.7812, 1.0, 0.7812, 1.0, 0.75, 1.0, 0.3438, 1.0, 0.375, 1.0, 0.375, 1.0, 0.3438, 1.0, 0.7812, 1.0, 0.8125, 1.0, 0.8125, 1.0, 0.7812, 1.0, 0.375, 1.0, 0.4062, 1.0, 0.4062, 1.0, 0.375, 1.0, 0.8125, 1.0, 0.8438, 1.0, 0.8438, 1.0, 0.8125, 1.0, 0.4062, 1.0, 0.4375, 1.0, 0.4375, 1.0, 0.4062, 1.0, 0.0, 1.0, 0.03125, 1.0, 0.03125, 1.0, 0.0, 1.0, 0.8438, 1.0, 0.875, 1.0, 0.875, 1.0, 0.8438, 1.0, 0.4375, 1.0, 0.4688, 1.0, 0.4687, 1.0, 0.4375, 1.0, 0.03125, 1.0, 0.0625, 1.0, 0.0625, 1.0, 0.03125, 1.0, 0.875, 1.0, 0.9062, 1.0, 0.9062, 1.0, 0.875, 1.0, 0.4688, 1.0, 0.5, 1.0, 0.5, 1.0, 0.4687, 1.0, 0.0625, 1.0, 0.09375, 1.0, 0.09375, 1.0, 0.0625, 1.0, 0.9062, 1.0, 0.9375, 1.0, 0.9375, 1.0, 0.9062, 1.0, 0.5, 1.0, 0.5312, 1.0, 0.5312, 1.0, 0.5, 1.0, 0.09375, 1.0, 0.125, 1.0, 0.125, 1.0, 0.09375, 1.0, 0.9375, 1.0, 0.9688, 1.0, 0.9687, 1.0, 0.9375, 1.0, 0.5312, 1.0, 0.5625, 1.0, 0.5625, 1.0, 0.5312, 1.0, 0.125, 1.0, 0.1562, 1.0, 0.1562, 1.0, 0.125, 1.0, 0.9688, 1.0, 1.0, 1.0, 1.0, 1.0, 0.9687, 1.0, 0.5625, 1.0, 0.5938, 1.0, 0.5938, 1.0, 0.5625, 1.0, 0.1562, 1.0, 0.1875, 1.0, 0.1875, 1.0, 0.1562, 1.0, 0.5938, 1.0, 0.625, 1.0, 0.625, 1.0, 0.5938, 1.0, 0.1875, 1.0, 0.2188, 1.0, 0.2188, 1.0, 0.1875, 1.0, 0.625, 1.0, 0.6562, 1.0, 0.6562, 1.0, 0.625, 1.0, 0.2188, 1.0, 0.25, 1.0, 0.25, 1.0, 0.2188, 1.0, 0.6562, 1.0, 0.6875, 1.0, 0.6875, 1.0, 0.6562, 1.0, 0.25, 1.0, 0.2812, 1.0, 0.2812, 1.0, 0.25, 1.0, 0.6875, 1.0, 0.7188, 1.0, 0.7188, 1.0, 0.6875, 1.0, 0.2812, 1.0, 0.3125, 1.0, 0.3125, 1.0, 0.2812, 1.0, 0.7188, 1.0, 0.75, 1.0, 0.75, 1.0, 0.7188, 1.0, 0.3125, 1.0, 0.3438, 1.0, 0.3438, 1.0, 0.3125, 1.0])
me_cylinder.materials.append(mat_top)
me_cylinder.materials.append(mat_stem_001)
me_cylinder.materials.append(mat_material_001)
me_cylinder.use_remesh_fix_poles = True
me_cylinder.use_remesh_preserve_attributes = False
me_cylinder.use_mirror_vertex_groups = False
me_cylinder.update()

# ---- objects
ob_basicmushroomplat = bpy.data.objects.new('BasicMushroomPlat', me_cylinder)

# ---- transforms, parenting, visibility, modifiers, constraints
ob_basicmushroomplat.location = (0.0, 0.0, 0.0)
ob_basicmushroomplat.lineart.crease_threshold = 0.0
_m = ob_basicmushroomplat.modifiers.new('Subdivision', 'SUBSURF')
_m.uv_smooth = 'PRESERVE_CORNERS'
_m.quality = 4
_m.render_levels = 3

# ---- collection membership
col_collection.objects.link(ob_basicmushroomplat)

# ---- scene / render settings (as saved in the file)
scene.frame_start = 1; scene.frame_end = 250; scene.frame_set(1)
scene.render.engine = 'BLENDER_EEVEE_NEXT'
scene.cycles.samples = 128
scene.cycles.sampling_pattern = 'TABULATED_SOBOL'
scene.cycles.use_adaptive_sampling = False
scene.cycles.use_light_tree = False
scene.view_settings.view_transform = 'Filmic'
bpy.context.view_layer.update()

# ---- added for rendering (the .blend has no active camera and no usable light): camera, sun
cam_auto = bpy.data.cameras.new('AutoCamera')
cam_auto.lens = 50.0
cam_auto.sensor_width = 36.0
cam_auto.clip_end = 1000.0
ob_auto_camera = bpy.data.objects.new('AutoCamera', cam_auto)
scene.collection.objects.link(ob_auto_camera)
ob_auto_camera.location = (6.04387, -7.24238, 6.1272)
ob_auto_camera.rotation_euler = (1.09748, -7.21219e-08, 0.694738)
scene.camera = ob_auto_camera
light_auto_sun = bpy.data.lights.new('AutoSun', 'SUN')
light_auto_sun.energy = 3.0
light_auto_sun.angle = 0.0523599
ob_auto_sun = bpy.data.objects.new('AutoSun', light_auto_sun)
scene.collection.objects.link(ob_auto_sun)
ob_auto_sun.rotation_euler = (0.872665, 0.174533, 0.523599)
bpy.context.view_layer.update()
